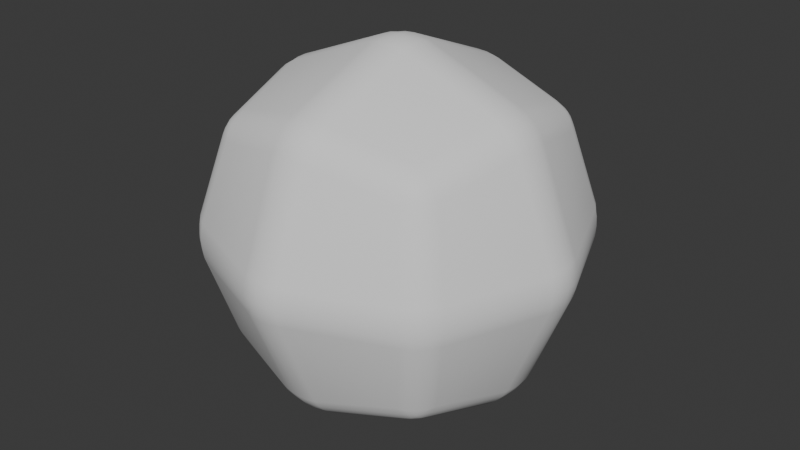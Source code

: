 # Source: Point.blend  (saved by Blender 4.0.36; exported with 4.5.12 LTS)
import bpy
from mathutils import Matrix  # noqa: F401  (used for matrix-valued properties, if any)

bpy.ops.wm.read_factory_settings(use_empty=True)
scene = bpy.context.scene
scene.name = 'Scene'

# ---- collections
col_collection = bpy.data.collections.new('Collection'); scene.collection.children.link(col_collection)

# ---- world
world_world = bpy.data.worlds.new('World'); scene.world = world_world
world_world.use_nodes = True; world_world.node_tree.nodes.clear()
_N = world_world.node_tree.nodes; _L = world_world.node_tree.links
n0 = _N.new('ShaderNodeOutputWorld'); n0.name = 'World Output'; n0.location = (300, 300)
n1 = _N.new('ShaderNodeBackground'); n1.name = 'Background'; n1.location = (10, 300)
n1.inputs[0].default_value = (0.05088, 0.05088, 0.05088, 1.0)
_L.new(n1.outputs[0], n0.inputs[0])
n0.is_active_output = True
world_world.color = (0.05088, 0.05088, 0.05088)
world_world.use_sun_shadow = False
world_world.sun_shadow_jitter_overblur = 0.0

# ---- meshes
me_cube_001 = bpy.data.meshes.new('Cube.001')
me_cube_001.from_pydata([(-0.4981, -0.6233, -0.4981), (-0.6233, -0.4981, -0.4981), (-0.4981, -0.4981, -0.6233), (-0.5364, -0.6042, -0.5024), (-0.5737, -0.5737, -0.5039), (-0.5024, -0.6042, -0.5364), (-0.5356, -0.5849, -0.5356), (-0.5648, -0.5648, -0.5344), (-0.5552, -0.5552, -0.5552), (-0.6042, -0.5024, -0.5364), (-0.5737, -0.5039, -0.5737), (-0.6042, -0.5364, -0.5024), (-0.5849, -0.5356, -0.5356), (-0.5648, -0.5344, -0.5648), (-0.5024, -0.5364, -0.6042), (-0.5039, -0.5737, -0.5737), (-0.5364, -0.5024, -0.6042), (-0.5356, -0.5356, -0.5849), (-0.5344, -0.5648, -0.5648), (-0.4981, -0.6233, 0.4981), (-0.4981, -0.4981, 0.6233), (-0.6233, -0.4981, 0.4981), (-0.5024, -0.6042, 0.5364), (-0.5039, -0.5737, 0.5737), (-0.5364, -0.6042, 0.5024), (-0.5356, -0.5849, 0.5356), (-0.5344, -0.5648, 0.5648), (-0.5552, -0.5552, 0.5552), (-0.5364, -0.5024, 0.6042), (-0.5737, -0.5039, 0.5737), (-0.5024, -0.5364, 0.6042), (-0.5356, -0.5356, 0.5849), (-0.5648, -0.5344, 0.5648), (-0.6042, -0.5364, 0.5024), (-0.5737, -0.5737, 0.5039), (-0.6042, -0.5024, 0.5364), (-0.5849, -0.5356, 0.5356), (-0.5648, -0.5648, 0.5344), (-0.7241, -0.09595, 0.5925), (-0.5925, -0.09595, 0.7241), (-0.5925, 0.09595, 0.7241), (-0.7241, 0.09595, 0.5925), (-0.7015, -0.09936, 0.6303), (-0.6685, -0.1006, 0.6685), (-0.732, -0.05193, 0.5958), (-0.7049, -0.04951, 0.637), (-0.6748, -0.05028, 0.6748), (-0.6779, 6.279e-07, 0.6779), (-0.5958, -0.05193, 0.7321), (-0.597, 6.205e-07, 0.7349), (-0.6303, -0.09936, 0.7015), (-0.637, -0.04951, 0.7049), (-0.6394, 6.24e-07, 0.7084), (-0.6303, 0.09936, 0.7015), (-0.6685, 0.1006, 0.6685), (-0.5958, 0.05193, 0.7321), (-0.637, 0.04951, 0.7049), (-0.6748, 0.05028, 0.6748), (-0.732, 0.05193, 0.5958), (-0.7349, 6.279e-07, 0.597), (-0.7015, 0.09936, 0.6303), (-0.7049, 0.04951, 0.637), (-0.7084, 6.277e-07, 0.6394), (-0.7241, -0.5925, -0.09595), (-0.5925, -0.7241, -0.09595), (-0.5925, -0.7241, 0.09595), (-0.7241, -0.5925, 0.09595), (-0.7015, -0.6303, -0.09936), (-0.6685, -0.6685, -0.1006), (-0.732, -0.5958, -0.05193), (-0.7049, -0.637, -0.04951), (-0.6748, -0.6748, -0.05028), (-0.6779, -0.6779, -1.709e-07), (-0.5958, -0.7321, -0.05193), (-0.597, -0.7349, -1.743e-07), (-0.6303, -0.7015, -0.09936), (-0.637, -0.7049, -0.04951), (-0.6394, -0.7084, -1.732e-07), (-0.6303, -0.7015, 0.09936), (-0.6685, -0.6685, 0.1006), (-0.5958, -0.7321, 0.05193), (-0.637, -0.7049, 0.04951), (-0.6748, -0.6748, 0.05028), (-0.732, -0.5958, 0.05193), (-0.7349, -0.597, -1.668e-07), (-0.7015, -0.6303, 0.09936), (-0.7049, -0.637, 0.04951), (-0.7084, -0.6394, -1.686e-07), (-0.9226, 0.0934, -0.09339), (-0.9226, -0.09339, -0.09339), (-0.9226, -0.09339, 0.09339), (-0.9226, 0.0934, 0.09339), (-0.9328, 0.05055, -0.09759), (-0.9363, 6.279e-07, -0.09906), (-0.9328, 0.09759, -0.05055), (-0.9424, 0.04859, -0.04859), (-0.9477, 6.277e-07, -0.04953), (-0.9534, 6.259e-07, -1.636e-07), (-0.9328, -0.09759, -0.05055), (-0.9363, -0.09906, -1.668e-07), (-0.9328, -0.05054, -0.09759), (-0.9424, -0.04859, -0.04859), (-0.9477, -0.04953, -1.639e-07), (-0.9328, -0.05054, 0.09759), (-0.9363, 6.279e-07, 0.09906), (-0.9328, -0.09759, 0.05054), (-0.9424, -0.04859, 0.04859), (-0.9477, 6.277e-07, 0.04953), (-0.9328, 0.09759, 0.05054), (-0.9363, 0.09906, -1.743e-07), (-0.9328, 0.05055, 0.09759), (-0.9424, 0.04859, 0.04859), (-0.9477, 0.04953, -1.676e-07), (-0.7241, -0.09595, -0.5925), (-0.7241, 0.09595, -0.5925), (-0.5925, 0.09595, -0.7241), (-0.5925, -0.09595, -0.7241), (-0.732, -0.05193, -0.5958), (-0.7349, 6.279e-07, -0.597), (-0.7015, -0.09936, -0.6303), (-0.7049, -0.04951, -0.637), (-0.7084, 6.286e-07, -0.6394), (-0.6779, 6.279e-07, -0.6779), (-0.7015, 0.09936, -0.6303), (-0.6685, 0.1006, -0.6685), (-0.732, 0.05193, -0.5958), (-0.7049, 0.04951, -0.637), (-0.6748, 0.05028, -0.6748), (-0.5958, 0.05193, -0.7321), (-0.597, 6.205e-07, -0.7349), (-0.6303, 0.09936, -0.7015), (-0.637, 0.04951, -0.7049), (-0.6394, 6.249e-07, -0.7084), (-0.6303, -0.09936, -0.7015), (-0.6685, -0.1006, -0.6685), (-0.5958, -0.05193, -0.7321), (-0.637, -0.04951, -0.7049), (-0.6748, -0.05028, -0.6748), (-0.6233, 0.4981, -0.4981), (-0.4981, 0.6233, -0.4981), (-0.4981, 0.4981, -0.6233), (-0.6042, 0.5364, -0.5024), (-0.5737, 0.5737, -0.5039), (-0.6042, 0.5024, -0.5364), (-0.5849, 0.5356, -0.5356), (-0.5648, 0.5648, -0.5344), (-0.5552, 0.5552, -0.5552), (-0.5024, 0.6042, -0.5364), (-0.5039, 0.5737, -0.5737), (-0.5364, 0.6042, -0.5024), (-0.5356, 0.5849, -0.5356), (-0.5344, 0.5648, -0.5648), (-0.5364, 0.5024, -0.6042), (-0.5737, 0.5039, -0.5737), (-0.5024, 0.5364, -0.6042), (-0.5356, 0.5356, -0.5849), (-0.5648, 0.5344, -0.5648), (-0.6233, 0.4981, 0.4981), (-0.4981, 0.4981, 0.6233), (-0.4981, 0.6233, 0.4981), (-0.6042, 0.5024, 0.5364), (-0.5737, 0.5039, 0.5737), (-0.6042, 0.5364, 0.5024), (-0.5849, 0.5356, 0.5356), (-0.5648, 0.5344, 0.5648), (-0.5552, 0.5552, 0.5552), (-0.5024, 0.5364, 0.6042), (-0.5039, 0.5737, 0.5737), (-0.5364, 0.5024, 0.6042), (-0.5356, 0.5356, 0.5849), (-0.5344, 0.5648, 0.5648), (-0.5364, 0.6042, 0.5024), (-0.5737, 0.5737, 0.5039), (-0.5024, 0.6042, 0.5364), (-0.5356, 0.5849, 0.5356), (-0.5648, 0.5648, 0.5344), (-0.5925, 0.7241, 0.09595), (-0.5925, 0.7241, -0.09595), (-0.7241, 0.5925, -0.09595), (-0.7241, 0.5925, 0.09595), (-0.5958, 0.7321, 0.05193), (-0.597, 0.7349, -1.743e-07), (-0.6303, 0.7015, 0.09936), (-0.637, 0.7049, 0.04951), (-0.6394, 0.7084, -1.686e-07), (-0.6779, 0.6779, -1.661e-07), (-0.6303, 0.7015, -0.09936), (-0.6685, 0.6685, -0.1006), (-0.5958, 0.7321, -0.05193), (-0.637, 0.7049, -0.04951), (-0.6748, 0.6748, -0.05028), (-0.732, 0.5958, -0.05193), (-0.7349, 0.597, -1.743e-07), (-0.7015, 0.6303, -0.09936), (-0.7049, 0.637, -0.04951), (-0.7084, 0.6394, -1.686e-07), (-0.7015, 0.6303, 0.09936), (-0.6685, 0.6685, 0.1006), (-0.732, 0.5958, 0.05193), (-0.7049, 0.637, 0.04951), (-0.6748, 0.6748, 0.05028), (-0.0934, 0.0934, -0.9226), (0.09339, 0.0934, -0.9226), (0.09339, -0.09339, -0.9226), (-0.0934, -0.09339, -0.9226), (-0.05055, 0.09759, -0.9328), (-3.301e-07, 0.09906, -0.9363), (-0.09759, 0.05055, -0.9328), (-0.04859, 0.04859, -0.9424), (-3.288e-07, 0.04953, -0.9477), (-3.28e-07, 6.255e-07, -0.9534), (0.09759, 0.05055, -0.9328), (0.09906, 6.279e-07, -0.9363), (0.05054, 0.09759, -0.9328), (0.04859, 0.04859, -0.9424), (0.04953, 6.268e-07, -0.9477), (0.05054, -0.09759, -0.9328), (-3.375e-07, -0.09906, -0.9363), (0.09759, -0.05054, -0.9328), (0.04859, -0.04859, -0.9424), (-3.325e-07, -0.04953, -0.9477), (-0.09759, -0.05054, -0.9328), (-0.09906, 6.279e-07, -0.9363), (-0.05055, -0.09759, -0.9328), (-0.04859, -0.04859, -0.9424), (-0.04953, 6.268e-07, -0.9477), (0.9226, -0.09339, 0.09339), (0.9226, -0.09339, -0.09339), (0.9226, 0.0934, -0.09339), (0.9226, 0.0934, 0.09339), (0.9328, -0.09759, 0.05054), (0.9363, -0.09906, -1.743e-07), (0.9328, -0.05054, 0.09759), (0.9424, -0.04859, 0.04859), (0.9477, -0.04953, -1.704e-07), (0.9534, 6.241e-07, -1.682e-07), (0.9328, -0.05054, -0.09759), (0.9363, 6.279e-07, -0.09906), (0.9328, -0.09759, -0.05055), (0.9424, -0.04859, -0.04859), (0.9477, 6.258e-07, -0.04953), (0.9328, 0.09759, -0.05055), (0.9363, 0.09906, -1.668e-07), (0.9328, 0.05055, -0.09759), (0.9424, 0.04859, -0.04859), (0.9477, 0.04953, -1.676e-07), (0.9328, 0.05055, 0.09759), (0.9363, 6.279e-07, 0.09906), (0.9328, 0.09759, 0.05054), (0.9424, 0.04859, 0.04859), (0.9477, 6.249e-07, 0.04953), (0.4981, -0.4981, -0.6233), (0.6233, -0.4981, -0.4981), (0.4981, -0.6233, -0.4981), (0.5364, -0.5024, -0.6042), (0.5737, -0.5039, -0.5737), (0.5024, -0.5364, -0.6042), (0.5356, -0.5356, -0.5849), (0.5648, -0.5344, -0.5648), (0.5552, -0.5552, -0.5552), (0.6042, -0.5364, -0.5024), (0.5737, -0.5737, -0.5039), (0.6042, -0.5024, -0.5364), (0.5849, -0.5356, -0.5356), (0.5648, -0.5648, -0.5344), (0.5024, -0.6042, -0.5364), (0.5039, -0.5737, -0.5737), (0.5364, -0.6042, -0.5024), (0.5356, -0.5849, -0.5356), (0.5344, -0.5648, -0.5648), (0.7241, -0.5925, 0.09595), (0.5925, -0.7241, 0.09595), (0.5925, -0.7241, -0.09595), (0.7241, -0.5925, -0.09595), (0.7015, -0.6303, 0.09936), (0.6685, -0.6685, 0.1006), (0.732, -0.5958, 0.05193), (0.7049, -0.637, 0.04951), (0.6748, -0.6748, 0.05028), (0.6779, -0.6779, -1.661e-07), (0.5958, -0.7321, 0.05193), (0.597, -0.7349, -1.668e-07), (0.6303, -0.7015, 0.09936), (0.637, -0.7049, 0.04951), (0.6394, -0.7084, -1.648e-07), (0.6303, -0.7015, -0.09936), (0.6685, -0.6685, -0.1006), (0.5958, -0.7321, -0.05193), (0.637, -0.7049, -0.04951), (0.6748, -0.6748, -0.05028), (0.732, -0.5958, -0.05193), (0.7349, -0.597, -1.743e-07), (0.7015, -0.6303, -0.09936), (0.7049, -0.637, -0.04951), (0.7084, -0.6394, -1.695e-07), (0.09595, -0.7241, -0.5925), (-0.09595, -0.7241, -0.5925), (-0.09595, -0.5925, -0.7241), (0.09595, -0.5925, -0.7241), (0.05193, -0.7321, -0.5958), (-3.301e-07, -0.7349, -0.597), (0.09936, -0.7015, -0.6303), (0.04951, -0.7049, -0.637), (-3.269e-07, -0.7084, -0.6394), (-3.231e-07, -0.6779, -0.6779), (-0.09936, -0.7015, -0.6303), (-0.1006, -0.6685, -0.6685), (-0.05193, -0.7321, -0.5958), (-0.04951, -0.7049, -0.637), (-0.05028, -0.6748, -0.6748), (-0.05193, -0.5958, -0.7321), (-3.226e-07, -0.597, -0.7349), (-0.09936, -0.6303, -0.7015), (-0.04951, -0.637, -0.7049), (-3.241e-07, -0.6394, -0.7084), (0.09936, -0.6303, -0.7015), (0.1006, -0.6685, -0.6685), (0.05193, -0.5958, -0.7321), (0.04951, -0.637, -0.7049), (0.05028, -0.6748, -0.6748), (0.09339, 0.0934, 0.9226), (-0.0934, 0.0934, 0.9226), (-0.0934, -0.09339, 0.9226), (0.09339, -0.09339, 0.9226), (0.05054, 0.09759, 0.9328), (-3.152e-07, 0.09906, 0.9363), (0.09759, 0.05055, 0.9328), (0.04859, 0.04859, 0.9424), (-3.166e-07, 0.04953, 0.9477), (-3.19e-07, 6.249e-07, 0.9534), (-0.09759, 0.05055, 0.9328), (-0.09906, 6.279e-07, 0.9363), (-0.05055, 0.09759, 0.9328), (-0.04859, 0.04859, 0.9424), (-0.04953, 6.249e-07, 0.9477), (-0.05055, -0.09759, 0.9328), (-3.301e-07, -0.09906, 0.9363), (-0.09759, -0.05054, 0.9328), (-0.04859, -0.04859, 0.9424), (-3.241e-07, -0.04953, 0.9477), (0.09759, -0.05054, 0.9328), (0.09906, 6.279e-07, 0.9363), (0.05054, -0.09759, 0.9328), (0.04859, -0.04859, 0.9424), (0.04953, 6.258e-07, 0.9477), (-0.0934, -0.9226, 0.09339), (-0.0934, -0.9226, -0.0934), (0.09339, -0.9226, -0.0934), (0.09339, -0.9226, 0.09339), (-0.09759, -0.9328, 0.05054), (-0.09906, -0.9363, -1.743e-07), (-0.05055, -0.9328, 0.09759), (-0.04859, -0.9424, 0.04859), (-0.04953, -0.9477, -1.714e-07), (-3.311e-07, -0.9534, -1.707e-07), (-0.05055, -0.9328, -0.09759), (-3.226e-07, -0.9363, -0.09906), (-0.09759, -0.9328, -0.05055), (-0.04859, -0.9424, -0.04859), (-3.288e-07, -0.9477, -0.04953), (0.09759, -0.9328, -0.05055), (0.09906, -0.9363, -1.743e-07), (0.05054, -0.9328, -0.09759), (0.04859, -0.9424, -0.04859), (0.04953, -0.9477, -1.714e-07), (0.05054, -0.9328, 0.09759), (-3.375e-07, -0.9363, 0.09906), (0.09759, -0.9328, 0.05054), (0.04859, -0.9424, 0.04859), (-3.362e-07, -0.9477, 0.04953), (-0.09595, -0.5925, 0.7241), (-0.09595, -0.7241, 0.5925), (0.09595, -0.7241, 0.5925), (0.09595, -0.5925, 0.7241), (-0.09936, -0.6303, 0.7015), (-0.1006, -0.6685, 0.6685), (-0.05193, -0.5958, 0.7321), (-0.04951, -0.637, 0.7049), (-0.05028, -0.6748, 0.6748), (-3.192e-07, -0.6779, 0.6779), (-0.05193, -0.7321, 0.5958), (-3.301e-07, -0.7349, 0.597), (-0.09936, -0.7015, 0.6303), (-0.04951, -0.7049, 0.637), (-3.241e-07, -0.7084, 0.6394), (0.09936, -0.7015, 0.6303), (0.1006, -0.6685, 0.6685), (0.05193, -0.7321, 0.5958), (0.04951, -0.7049, 0.637), (0.05028, -0.6748, 0.6748), (0.05193, -0.5958, 0.7321), (-3.301e-07, -0.597, 0.7349), (0.09936, -0.6303, 0.7015), (0.04951, -0.637, 0.7049), (-3.25e-07, -0.6394, 0.7084), (0.4981, -0.6233, 0.4981), (0.6233, -0.4981, 0.4981), (0.4981, -0.4981, 0.6233), (0.5364, -0.6042, 0.5024), (0.5737, -0.5737, 0.5039), (0.5024, -0.6042, 0.5364), (0.5356, -0.5849, 0.5356), (0.5648, -0.5648, 0.5344), (0.5552, -0.5552, 0.5552), (0.6042, -0.5024, 0.5364), (0.5737, -0.5039, 0.5737), (0.6042, -0.5364, 0.5024), (0.5849, -0.5356, 0.5356), (0.5648, -0.5344, 0.5648), (0.5024, -0.5364, 0.6042), (0.5039, -0.5737, 0.5737), (0.5364, -0.5024, 0.6042), (0.5356, -0.5356, 0.5849), (0.5344, -0.5648, 0.5648), (0.5925, 0.09595, 0.7241), (0.5925, -0.09595, 0.7241), (0.7241, -0.09595, 0.5925), (0.7241, 0.09595, 0.5925), (0.5958, 0.05193, 0.7321), (0.597, 6.279e-07, 0.7349), (0.6303, 0.09936, 0.7015), (0.637, 0.04951, 0.7049), (0.6394, 6.296e-07, 0.7084), (0.6779, 6.313e-07, 0.6779), (0.6303, -0.09936, 0.7015), (0.6685, -0.1006, 0.6685), (0.5958, -0.05193, 0.7321), (0.637, -0.04951, 0.7049), (0.6748, -0.05028, 0.6748), (0.732, -0.05193, 0.5958), (0.7349, 6.279e-07, 0.597), (0.7015, -0.09936, 0.6303), (0.7049, -0.04951, 0.637), (0.7084, 6.286e-07, 0.6394), (0.7015, 0.09936, 0.6303), (0.6685, 0.1006, 0.6685), (0.732, 0.05193, 0.5958), (0.7049, 0.04951, 0.637), (0.6748, 0.05028, 0.6748), (0.09595, 0.7241, -0.5925), (0.09595, 0.5925, -0.7241), (-0.09595, 0.5925, -0.7241), (-0.09595, 0.7241, -0.5925), (0.09936, 0.7015, -0.6303), (0.1006, 0.6685, -0.6685), (0.05193, 0.7321, -0.5958), (0.04951, 0.7049, -0.637), (0.05028, 0.6748, -0.6748), (-3.25e-07, 0.6779, -0.6779), (0.05193, 0.5958, -0.7321), (-3.301e-07, 0.597, -0.7349), (0.09936, 0.6303, -0.7015), (0.04951, 0.637, -0.7049), (-3.26e-07, 0.6394, -0.7084), (-0.09936, 0.6303, -0.7015), (-0.1006, 0.6685, -0.6685), (-0.05193, 0.5958, -0.7321), (-0.04951, 0.637, -0.7049), (-0.05028, 0.6748, -0.6748), (-0.05193, 0.7321, -0.5958), (-3.226e-07, 0.7349, -0.597), (-0.09936, 0.7015, -0.6303), (-0.04951, 0.7049, -0.637), (-3.222e-07, 0.7084, -0.6394), (0.4981, 0.6233, -0.4981), (0.6233, 0.4981, -0.4981), (0.4981, 0.4981, -0.6233), (0.5364, 0.6042, -0.5024), (0.5737, 0.5737, -0.5039), (0.5024, 0.6042, -0.5364), (0.5356, 0.5849, -0.5356), (0.5648, 0.5648, -0.5344), (0.5552, 0.5552, -0.5552), (0.6042, 0.5024, -0.5364), (0.5737, 0.5039, -0.5737), (0.6042, 0.5364, -0.5024), (0.5849, 0.5356, -0.5356), (0.5648, 0.5344, -0.5648), (0.5024, 0.5364, -0.6042), (0.5039, 0.5737, -0.5737), (0.5364, 0.5024, -0.6042), (0.5356, 0.5356, -0.5849), (0.5344, 0.5648, -0.5648), (0.7241, 0.09595, -0.5925), (0.7241, -0.09595, -0.5925), (0.5925, -0.09595, -0.7241), (0.5925, 0.09595, -0.7241), (0.732, 0.05193, -0.5958), (0.7349, 6.354e-07, -0.597), (0.7015, 0.09936, -0.6303), (0.7049, 0.04951, -0.637), (0.7084, 6.342e-07, -0.6394), (0.6779, 6.314e-07, -0.6779), (0.7015, -0.09936, -0.6303), (0.6685, -0.1006, -0.6685), (0.732, -0.05193, -0.5958), (0.7049, -0.04951, -0.637), (0.6748, -0.05028, -0.6748), (0.5958, -0.05193, -0.7321), (0.597, 6.279e-07, -0.7349), (0.6303, -0.09936, -0.7015), (0.637, -0.04951, -0.7049), (0.6394, 6.296e-07, -0.7084), (0.6303, 0.09936, -0.7015), (0.6685, 0.1006, -0.6685), (0.5958, 0.05193, -0.7321), (0.637, 0.04951, -0.7049), (0.6748, 0.05028, -0.6748), (0.09339, 0.9226, -0.0934), (-0.0934, 0.9226, -0.0934), (-0.0934, 0.9226, 0.09339), (0.09339, 0.9226, 0.09339), (0.05054, 0.9328, -0.09759), (-3.226e-07, 0.9363, -0.09906), (0.09759, 0.9328, -0.05055), (0.04859, 0.9424, -0.04859), (-3.278e-07, 0.9477, -0.04953), (-3.303e-07, 0.9534, -1.708e-07), (-0.09759, 0.9328, -0.05055), (-0.09906, 0.9363, -1.743e-07), (-0.05055, 0.9328, -0.09759), (-0.04859, 0.9424, -0.04859), (-0.04953, 0.9477, -1.732e-07), (-0.05055, 0.9328, 0.09759), (-3.301e-07, 0.9363, 0.09906), (-0.09759, 0.9328, 0.05054), (-0.04859, 0.9424, 0.04859), (-3.306e-07, 0.9477, 0.04953), (0.09759, 0.9328, 0.05054), (0.09906, 0.9363, -1.668e-07), (0.05054, 0.9328, 0.09759), (0.04859, 0.9424, 0.04859), (0.04953, 0.9477, -1.686e-07), (0.4981, 0.4981, 0.6233), (0.6233, 0.4981, 0.4981), (0.4981, 0.6233, 0.4981), (0.5364, 0.5024, 0.6042), (0.5737, 0.5039, 0.5737), (0.5024, 0.5364, 0.6042), (0.5356, 0.5356, 0.5849), (0.5648, 0.5344, 0.5648), (0.5552, 0.5552, 0.5552), (0.6042, 0.5364, 0.5024), (0.5737, 0.5737, 0.5039), (0.6042, 0.5024, 0.5364), (0.5849, 0.5356, 0.5356), (0.5648, 0.5648, 0.5344), (0.5024, 0.6042, 0.5364), (0.5039, 0.5737, 0.5737), (0.5364, 0.6042, 0.5024), (0.5356, 0.5849, 0.5356), (0.5344, 0.5648, 0.5648), (0.7241, 0.5925, 0.09595), (0.7241, 0.5925, -0.09595), (0.5925, 0.7241, -0.09595), (0.5925, 0.7241, 0.09595), (0.732, 0.5958, 0.05193), (0.7349, 0.597, -1.668e-07), (0.7015, 0.6303, 0.09936), (0.7049, 0.637, 0.04951), (0.7084, 0.6394, -1.667e-07), (0.6779, 0.6779, -1.705e-07), (0.7015, 0.6303, -0.09936), (0.6685, 0.6685, -0.1006), (0.732, 0.5958, -0.05193), (0.7049, 0.637, -0.04951), (0.6748, 0.6748, -0.05028), (0.5958, 0.7321, -0.05193), (0.597, 0.7349, -1.817e-07), (0.6303, 0.7015, -0.09936), (0.637, 0.7049, -0.04951), (0.6394, 0.7084, -1.732e-07), (0.6303, 0.7015, 0.09936), (0.6685, 0.6685, 0.1006), (0.5958, 0.7321, 0.05193), (0.637, 0.7049, 0.04951), (0.6748, 0.6748, 0.05028), (0.09595, 0.5925, 0.7241), (0.09595, 0.7241, 0.5925), (-0.09595, 0.7241, 0.5925), (-0.09595, 0.5925, 0.7241), (0.09936, 0.6303, 0.7015), (0.1006, 0.6685, 0.6685), (0.05193, 0.5958, 0.7321), (0.04951, 0.637, 0.7049), (0.05028, 0.6748, 0.6748), (-3.306e-07, 0.6779, 0.6779), (0.05193, 0.7321, 0.5958), (-3.226e-07, 0.7349, 0.597), (0.09936, 0.7015, 0.6303), (0.04951, 0.7049, 0.637), (-3.297e-07, 0.7084, 0.6394), (-0.09936, 0.7015, 0.6303), (-0.1006, 0.6685, 0.6685), (-0.05193, 0.7321, 0.5958), (-0.04951, 0.7049, 0.637), (-0.05028, 0.6748, 0.6748), (-0.05193, 0.5958, 0.7321), (-3.226e-07, 0.597, 0.7349), (-0.09936, 0.6303, 0.7015), (-0.04951, 0.637, 0.7049), (-3.288e-07, 0.6394, 0.7084)], [], [(346, 64, 0, 296), (90, 66, 21, 38), (204, 297, 2, 116), (321, 580, 158, 40), (345, 371, 19, 65), (322, 39, 20, 370), (509, 442, 139, 177), (201, 115, 140, 441), (510, 176, 159, 579), (91, 41, 157, 179), (203, 485, 251, 298), (88, 178, 138, 114), (202, 440, 466, 486), (228, 483, 465, 553), (348, 271, 395, 372), (508, 554, 464, 439), (320, 414, 533, 577), (229, 552, 534, 417), (226, 416, 396, 270), (511, 578, 535, 555), (347, 295, 253, 272), (323, 373, 397, 415), (227, 273, 252, 484), (0, 3, 6, 5), (3, 4, 7, 6), (5, 6, 18, 15), (6, 7, 8, 18), (1, 9, 12, 11), (9, 10, 13, 12), (11, 12, 7, 4), (12, 13, 8, 7), (2, 14, 17, 16), (14, 15, 18, 17), (16, 17, 13, 10), (17, 18, 8, 13), (19, 22, 25, 24), (22, 23, 26, 25), (24, 25, 37, 34), (25, 26, 27, 37), (20, 28, 31, 30), (28, 29, 32, 31), (30, 31, 26, 23), (31, 32, 27, 26), (21, 33, 36, 35), (33, 34, 37, 36), (35, 36, 32, 29), (36, 37, 27, 32), (38, 42, 45, 44), (42, 43, 46, 45), (44, 45, 62, 59), (45, 46, 47, 62), (39, 48, 51, 50), (48, 49, 52, 51), (50, 51, 46, 43), (51, 52, 47, 46), (40, 53, 56, 55), (53, 54, 57, 56), (55, 56, 52, 49), (56, 57, 47, 52), (41, 58, 61, 60), (58, 59, 62, 61), (60, 61, 57, 54), (61, 62, 47, 57), (63, 67, 70, 69), (67, 68, 71, 70), (69, 70, 87, 84), (70, 71, 72, 87), (64, 73, 76, 75), (73, 74, 77, 76), (75, 76, 71, 68), (76, 77, 72, 71), (65, 78, 81, 80), (78, 79, 82, 81), (80, 81, 77, 74), (81, 82, 72, 77), (66, 83, 86, 85), (83, 84, 87, 86), (85, 86, 82, 79), (86, 87, 72, 82), (88, 92, 95, 94), (92, 93, 96, 95), (94, 95, 112, 109), (95, 96, 97, 112), (89, 98, 101, 100), (98, 99, 102, 101), (100, 101, 96, 93), (101, 102, 97, 96), (90, 103, 106, 105), (103, 104, 107, 106), (105, 106, 102, 99), (106, 107, 97, 102), (91, 108, 111, 110), (108, 109, 112, 111), (110, 111, 107, 104), (111, 112, 97, 107), (113, 117, 120, 119), (117, 118, 121, 120), (119, 120, 137, 134), (120, 121, 122, 137), (114, 123, 126, 125), (123, 124, 127, 126), (125, 126, 121, 118), (126, 127, 122, 121), (115, 128, 131, 130), (128, 129, 132, 131), (130, 131, 127, 124), (131, 132, 122, 127), (116, 133, 136, 135), (133, 134, 137, 136), (135, 136, 132, 129), (136, 137, 122, 132), (138, 141, 144, 143), (141, 142, 145, 144), (143, 144, 156, 153), (144, 145, 146, 156), (139, 147, 150, 149), (147, 148, 151, 150), (149, 150, 145, 142), (150, 151, 146, 145), (140, 152, 155, 154), (152, 153, 156, 155), (154, 155, 151, 148), (155, 156, 146, 151), (157, 160, 163, 162), (160, 161, 164, 163), (162, 163, 175, 172), (163, 164, 165, 175), (158, 166, 169, 168), (166, 167, 170, 169), (168, 169, 164, 161), (169, 170, 165, 164), (159, 171, 174, 173), (171, 172, 175, 174), (173, 174, 170, 167), (174, 175, 165, 170), (176, 180, 183, 182), (180, 181, 184, 183), (182, 183, 200, 197), (183, 184, 185, 200), (177, 186, 189, 188), (186, 187, 190, 189), (188, 189, 184, 181), (189, 190, 185, 184), (178, 191, 194, 193), (191, 192, 195, 194), (193, 194, 190, 187), (194, 195, 185, 190), (179, 196, 199, 198), (196, 197, 200, 199), (198, 199, 195, 192), (199, 200, 185, 195), (201, 205, 208, 207), (205, 206, 209, 208), (207, 208, 225, 222), (208, 209, 210, 225), (202, 211, 214, 213), (211, 212, 215, 214), (213, 214, 209, 206), (214, 215, 210, 209), (203, 216, 219, 218), (216, 217, 220, 219), (218, 219, 215, 212), (219, 220, 210, 215), (204, 221, 224, 223), (221, 222, 225, 224), (223, 224, 220, 217), (224, 225, 210, 220), (226, 230, 233, 232), (230, 231, 234, 233), (232, 233, 250, 247), (233, 234, 235, 250), (227, 236, 239, 238), (236, 237, 240, 239), (238, 239, 234, 231), (239, 240, 235, 234), (228, 241, 244, 243), (241, 242, 245, 244), (243, 244, 240, 237), (244, 245, 235, 240), (229, 246, 249, 248), (246, 247, 250, 249), (248, 249, 245, 242), (249, 250, 235, 245), (251, 254, 257, 256), (254, 255, 258, 257), (256, 257, 269, 266), (257, 258, 259, 269), (252, 260, 263, 262), (260, 261, 264, 263), (262, 263, 258, 255), (263, 264, 259, 258), (253, 265, 268, 267), (265, 266, 269, 268), (267, 268, 264, 261), (268, 269, 259, 264), (270, 274, 277, 276), (274, 275, 278, 277), (276, 277, 294, 291), (277, 278, 279, 294), (271, 280, 283, 282), (280, 281, 284, 283), (282, 283, 278, 275), (283, 284, 279, 278), (272, 285, 288, 287), (285, 286, 289, 288), (287, 288, 284, 281), (288, 289, 279, 284), (273, 290, 293, 292), (290, 291, 294, 293), (292, 293, 289, 286), (293, 294, 279, 289), (295, 299, 302, 301), (299, 300, 303, 302), (301, 302, 319, 316), (302, 303, 304, 319), (296, 305, 308, 307), (305, 306, 309, 308), (307, 308, 303, 300), (308, 309, 304, 303), (297, 310, 313, 312), (310, 311, 314, 313), (312, 313, 309, 306), (313, 314, 304, 309), (298, 315, 318, 317), (315, 316, 319, 318), (317, 318, 314, 311), (318, 319, 304, 314), (320, 324, 327, 326), (324, 325, 328, 327), (326, 327, 344, 341), (327, 328, 329, 344), (321, 330, 333, 332), (330, 331, 334, 333), (332, 333, 328, 325), (333, 334, 329, 328), (322, 335, 338, 337), (335, 336, 339, 338), (337, 338, 334, 331), (338, 339, 329, 334), (323, 340, 343, 342), (340, 341, 344, 343), (342, 343, 339, 336), (343, 344, 329, 339), (345, 349, 352, 351), (349, 350, 353, 352), (351, 352, 369, 366), (352, 353, 354, 369), (346, 355, 358, 357), (355, 356, 359, 358), (357, 358, 353, 350), (358, 359, 354, 353), (347, 360, 363, 362), (360, 361, 364, 363), (362, 363, 359, 356), (363, 364, 354, 359), (348, 365, 368, 367), (365, 366, 369, 368), (367, 368, 364, 361), (368, 369, 354, 364), (370, 374, 377, 376), (374, 375, 378, 377), (376, 377, 394, 391), (377, 378, 379, 394), (371, 380, 383, 382), (380, 381, 384, 383), (382, 383, 378, 375), (383, 384, 379, 378), (372, 385, 388, 387), (385, 386, 389, 388), (387, 388, 384, 381), (388, 389, 379, 384), (373, 390, 393, 392), (390, 391, 394, 393), (392, 393, 389, 386), (393, 394, 379, 389), (395, 398, 401, 400), (398, 399, 402, 401), (400, 401, 413, 410), (401, 402, 403, 413), (396, 404, 407, 406), (404, 405, 408, 407), (406, 407, 402, 399), (407, 408, 403, 402), (397, 409, 412, 411), (409, 410, 413, 412), (411, 412, 408, 405), (412, 413, 403, 408), (414, 418, 421, 420), (418, 419, 422, 421), (420, 421, 438, 435), (421, 422, 423, 438), (415, 424, 427, 426), (424, 425, 428, 427), (426, 427, 422, 419), (427, 428, 423, 422), (416, 429, 432, 431), (429, 430, 433, 432), (431, 432, 428, 425), (432, 433, 423, 428), (417, 434, 437, 436), (434, 435, 438, 437), (436, 437, 433, 430), (437, 438, 423, 433), (439, 443, 446, 445), (443, 444, 447, 446), (445, 446, 463, 460), (446, 447, 448, 463), (440, 449, 452, 451), (449, 450, 453, 452), (451, 452, 447, 444), (452, 453, 448, 447), (441, 454, 457, 456), (454, 455, 458, 457), (456, 457, 453, 450), (457, 458, 448, 453), (442, 459, 462, 461), (459, 460, 463, 462), (461, 462, 458, 455), (462, 463, 448, 458), (464, 467, 470, 469), (467, 468, 471, 470), (469, 470, 482, 479), (470, 471, 472, 482), (465, 473, 476, 475), (473, 474, 477, 476), (475, 476, 471, 468), (476, 477, 472, 471), (466, 478, 481, 480), (478, 479, 482, 481), (480, 481, 477, 474), (481, 482, 472, 477), (483, 487, 490, 489), (487, 488, 491, 490), (489, 490, 507, 504), (490, 491, 492, 507), (484, 493, 496, 495), (493, 494, 497, 496), (495, 496, 491, 488), (496, 497, 492, 491), (485, 498, 501, 500), (498, 499, 502, 501), (500, 501, 497, 494), (501, 502, 492, 497), (486, 503, 506, 505), (503, 504, 507, 506), (505, 506, 502, 499), (506, 507, 492, 502), (508, 512, 515, 514), (512, 513, 516, 515), (514, 515, 532, 529), (515, 516, 517, 532), (509, 518, 521, 520), (518, 519, 522, 521), (520, 521, 516, 513), (521, 522, 517, 516), (510, 523, 526, 525), (523, 524, 527, 526), (525, 526, 522, 519), (526, 527, 517, 522), (511, 528, 531, 530), (528, 529, 532, 531), (530, 531, 527, 524), (531, 532, 517, 527), (533, 536, 539, 538), (536, 537, 540, 539), (538, 539, 551, 548), (539, 540, 541, 551), (534, 542, 545, 544), (542, 543, 546, 545), (544, 545, 540, 537), (545, 546, 541, 540), (535, 547, 550, 549), (547, 548, 551, 550), (549, 550, 546, 543), (550, 551, 541, 546), (552, 556, 559, 558), (556, 557, 560, 559), (558, 559, 576, 573), (559, 560, 561, 576), (553, 562, 565, 564), (562, 563, 566, 565), (564, 565, 560, 557), (565, 566, 561, 560), (554, 567, 570, 569), (567, 568, 571, 570), (569, 570, 566, 563), (570, 571, 561, 566), (555, 572, 575, 574), (572, 573, 576, 575), (574, 575, 571, 568), (575, 576, 561, 571), (577, 581, 584, 583), (581, 582, 585, 584), (583, 584, 601, 598), (584, 585, 586, 601), (578, 587, 590, 589), (587, 588, 591, 590), (589, 590, 585, 582), (590, 591, 586, 585), (579, 592, 595, 594), (592, 593, 596, 595), (594, 595, 591, 588), (595, 596, 586, 591), (580, 597, 600, 599), (597, 598, 601, 600), (599, 600, 596, 593), (600, 601, 586, 596), (63, 1, 11, 67), (67, 11, 4, 68), (68, 4, 3, 75), (75, 3, 0, 64), (345, 65, 80, 349), (349, 80, 74, 350), (350, 74, 73, 357), (357, 73, 64, 346), (1, 113, 119, 9), (9, 119, 134, 10), (10, 134, 133, 16), (16, 133, 116, 2), (115, 201, 207, 128), (128, 207, 222, 129), (129, 222, 221, 135), (135, 221, 204, 116), (295, 347, 362, 299), (299, 362, 356, 300), (300, 356, 355, 307), (307, 355, 346, 296), (296, 0, 5, 305), (305, 5, 15, 306), (306, 15, 14, 312), (312, 14, 2, 297), (21, 66, 85, 33), (33, 85, 79, 34), (34, 79, 78, 24), (24, 78, 65, 19), (38, 21, 35, 42), (42, 35, 29, 43), (43, 29, 28, 50), (50, 28, 20, 39), (114, 138, 143, 123), (123, 143, 153, 124), (124, 153, 152, 130), (130, 152, 140, 115), (113, 89, 100, 117), (117, 100, 93, 118), (118, 93, 92, 125), (125, 92, 88, 114), (179, 157, 162, 196), (196, 162, 172, 197), (197, 172, 171, 182), (182, 171, 159, 176), (297, 204, 223, 310), (310, 223, 217, 311), (311, 217, 216, 317), (317, 216, 203, 298), (253, 295, 301, 265), (265, 301, 316, 266), (266, 316, 315, 256), (256, 315, 298, 251), (226, 270, 276, 230), (230, 276, 291, 231), (231, 291, 290, 238), (238, 290, 273, 227), (272, 253, 267, 285), (285, 267, 261, 286), (286, 261, 260, 292), (292, 260, 252, 273), (414, 320, 326, 418), (418, 326, 341, 419), (419, 341, 340, 426), (426, 340, 323, 415), (322, 370, 376, 335), (335, 376, 391, 336), (336, 391, 390, 342), (342, 390, 373, 323), (372, 395, 400, 385), (385, 400, 410, 386), (386, 410, 409, 392), (392, 409, 397, 373), (396, 416, 431, 404), (404, 431, 425, 405), (405, 425, 424, 411), (411, 424, 415, 397), (371, 345, 351, 380), (380, 351, 366, 381), (381, 366, 365, 387), (387, 365, 348, 372), (439, 464, 469, 443), (443, 469, 479, 444), (444, 479, 478, 451), (451, 478, 466, 440), (465, 483, 489, 473), (473, 489, 504, 474), (474, 504, 503, 480), (480, 503, 486, 466), (535, 578, 589, 547), (547, 589, 582, 548), (548, 582, 581, 538), (538, 581, 577, 533), (555, 535, 549, 572), (572, 549, 543, 573), (573, 543, 542, 558), (558, 542, 534, 552), (554, 508, 514, 567), (567, 514, 529, 568), (568, 529, 528, 574), (574, 528, 511, 555), (510, 579, 594, 523), (523, 594, 588, 524), (524, 588, 587, 530), (530, 587, 578, 511), (66, 90, 105, 83), (83, 105, 99, 84), (84, 99, 98, 69), (69, 98, 89, 63), (370, 20, 30, 374), (374, 30, 23, 375), (375, 23, 22, 382), (382, 22, 19, 371), (321, 40, 55, 330), (330, 55, 49, 331), (331, 49, 48, 337), (337, 48, 39, 322), (41, 91, 110, 58), (58, 110, 104, 59), (59, 104, 103, 44), (44, 103, 90, 38), (440, 202, 213, 449), (449, 213, 206, 450), (450, 206, 205, 456), (456, 205, 201, 441), (139, 442, 461, 147), (147, 461, 455, 148), (148, 455, 454, 154), (154, 454, 441, 140), (91, 179, 198, 108), (108, 198, 192, 109), (109, 192, 191, 94), (94, 191, 178, 88), (177, 139, 149, 186), (186, 149, 142, 187), (187, 142, 141, 193), (193, 141, 138, 178), (176, 510, 525, 180), (180, 525, 519, 181), (181, 519, 518, 188), (188, 518, 509, 177), (508, 439, 445, 512), (512, 445, 460, 513), (513, 460, 459, 520), (520, 459, 442, 509), (320, 577, 583, 324), (324, 583, 598, 325), (325, 598, 597, 332), (332, 597, 580, 321), (579, 159, 173, 592), (592, 173, 167, 593), (593, 167, 166, 599), (599, 166, 158, 580), (157, 41, 60, 160), (160, 60, 54, 161), (161, 54, 53, 168), (168, 53, 40, 158), (202, 486, 505, 211), (211, 505, 499, 212), (212, 499, 498, 218), (218, 498, 485, 203), (484, 252, 262, 493), (493, 262, 255, 494), (494, 255, 254, 500), (500, 254, 251, 485), (483, 228, 243, 487), (487, 243, 237, 488), (488, 237, 236, 495), (495, 236, 227, 484), (271, 348, 367, 280), (280, 367, 361, 281), (281, 361, 360, 287), (287, 360, 347, 272), (270, 396, 406, 274), (274, 406, 399, 275), (275, 399, 398, 282), (282, 398, 395, 271), (229, 417, 436, 246), (246, 436, 430, 247), (247, 430, 429, 232), (232, 429, 416, 226), (553, 465, 475, 562), (562, 475, 468, 563), (563, 468, 467, 569), (569, 467, 464, 554), (552, 229, 248, 556), (556, 248, 242, 557), (557, 242, 241, 564), (564, 241, 228, 553), (417, 534, 544, 434), (434, 544, 537, 435), (435, 537, 536, 420), (420, 536, 533, 414), (89, 113, 1, 63)])
me_cube_001.polygons.foreach_set('use_smooth', [True] * 600)
_uv = me_cube_001.uv_layers.new(name='UVMap')
_uv.uv.foreach_set('vector', [0.4844, 0.8923, 0.487, 0.9826, 0.4334, 0.9799, 0.3992, 0.8948, 0.5156, 0.1077, 0.513, 0.01743, 0.5666, 0.0201, 0.6008, 0.1052, 0.2344, 0.6423, 0.237, 0.7326, 0.1834, 0.7299, 0.1492, 0.6448, 0.7656, 0.6077, 0.763, 0.5174, 0.8166, 0.5201, 0.8508, 0.6052, 0.5173, 0.8906, 0.6076, 0.888, 0.6049, 0.9416, 0.5198, 0.9758, 0.7673, 0.6406, 0.8576, 0.638, 0.8549, 0.6916, 0.7698, 0.7258, 0.4827, 0.3594, 0.3924, 0.362, 0.3951, 0.3084, 0.4802, 0.2742, 0.2327, 0.6094, 0.1424, 0.612, 0.1451, 0.5584, 0.2302, 0.5242, 0.5156, 0.3577, 0.513, 0.2674, 0.5666, 0.2701, 0.6008, 0.3552, 0.5173, 0.1406, 0.6076, 0.138, 0.6049, 0.1916, 0.5198, 0.2258, 0.2679, 0.6423, 0.3598, 0.6448, 0.3677, 0.7299, 0.272, 0.7326, 0.4844, 0.1423, 0.487, 0.2326, 0.4334, 0.2299, 0.3992, 0.1448, 0.2673, 0.6082, 0.2698, 0.5197, 0.3549, 0.5329, 0.3576, 0.6075, 0.4827, 0.6082, 0.3924, 0.6075, 0.3951, 0.5329, 0.4802, 0.5197, 0.5173, 0.8571, 0.5198, 0.7652, 0.6049, 0.7573, 0.6076, 0.853, 0.4827, 0.3929, 0.4802, 0.4848, 0.3951, 0.4927, 0.3924, 0.397, 0.7321, 0.6077, 0.6402, 0.6052, 0.6323, 0.5201, 0.728, 0.5174, 0.5168, 0.6077, 0.5175, 0.5174, 0.5921, 0.5201, 0.6053, 0.6052, 0.5173, 0.6418, 0.6076, 0.6425, 0.6049, 0.7171, 0.5198, 0.7303, 0.5168, 0.3923, 0.6053, 0.3948, 0.5921, 0.4799, 0.5175, 0.4826, 0.4832, 0.8577, 0.3947, 0.8552, 0.4079, 0.7701, 0.4825, 0.7674, 0.7327, 0.6418, 0.7302, 0.7303, 0.6451, 0.7171, 0.6424, 0.6425, 0.4832, 0.6423, 0.4825, 0.7326, 0.4079, 0.7299, 0.3947, 0.6448, 0.4334, 0.9799, 0.4346, 0.9887, 0.4303, 0.9906, 0.4286, 0.9827, 0.4346, 0.9887, 0.436, 1.0, 0.4321, 1.0, 0.4303, 0.9906, 0.4286, 0.9827, 0.4303, 0.9906, 0.4247, 0.9927, 0.4219, 0.9859, 0.4303, 0.9906, 0.4321, 1.0, 0.4292, 1.0, 0.4247, 0.9927, 0.3951, 0.05841, 0.3863, 0.0596, 0.3844, 0.05529, 0.3923, 0.05358, 0.3863, 0.0596, 0.375, 0.06098, 0.375, 0.05707, 0.3844, 0.05529, 0.3923, 0.05358, 0.3844, 0.05529, 0.3823, 0.04973, 0.3891, 0.04687, 0.3844, 0.05529, 0.375, 0.05707, 0.375, 0.05422, 0.3823, 0.04973, 0.1834, 0.7299, 0.1846, 0.7387, 0.1803, 0.7406, 0.1786, 0.7327, 0.1846, 0.7387, 0.186, 0.75, 0.1821, 0.75, 0.1803, 0.7406, 0.1786, 0.7327, 0.1803, 0.7406, 0.1747, 0.7427, 0.1719, 0.7359, 0.1803, 0.7406, 0.1821, 0.75, 0.1792, 0.75, 0.1747, 0.7427, 0.6049, 0.9416, 0.6137, 0.9404, 0.6156, 0.9447, 0.6077, 0.9464, 0.6137, 0.9404, 0.625, 0.939, 0.625, 0.9429, 0.6156, 0.9447, 0.6077, 0.9464, 0.6156, 0.9447, 0.6177, 0.9503, 0.6109, 0.9531, 0.6156, 0.9447, 0.625, 0.9429, 0.625, 0.9458, 0.6177, 0.9503, 0.8549, 0.6916, 0.8637, 0.6904, 0.8656, 0.6947, 0.8577, 0.6964, 0.8637, 0.6904, 0.875, 0.689, 0.875, 0.6929, 0.8656, 0.6947, 0.8577, 0.6964, 0.8656, 0.6947, 0.8677, 0.7003, 0.8609, 0.7031, 0.8656, 0.6947, 0.875, 0.6929, 0.875, 0.6958, 0.8677, 0.7003, 0.5666, 0.0201, 0.5654, 0.01133, 0.5697, 0.009429, 0.5714, 0.01735, 0.5654, 0.01133, 0.564, 0.0, 0.5679, 0.0, 0.5697, 0.009429, 0.5714, 0.01735, 0.5697, 0.009429, 0.5753, 0.007335, 0.5781, 0.01412, 0.5697, 0.009429, 0.5679, 0.0, 0.5708, 0.0, 0.5753, 0.007335, 0.6008, 0.1052, 0.6072, 0.1038, 0.6111, 0.1138, 0.6035, 0.1141, 0.6072, 0.1038, 0.6152, 0.1018, 0.6196, 0.1123, 0.6111, 0.1138, 0.6035, 0.1141, 0.6111, 0.1138, 0.6147, 0.125, 0.6067, 0.125, 0.6111, 0.1138, 0.6196, 0.1123, 0.6239, 0.1224, 0.6147, 0.125, 0.8576, 0.638, 0.857, 0.6324, 0.8651, 0.6323, 0.8651, 0.6383, 0.857, 0.6324, 0.8567, 0.625, 0.8647, 0.625, 0.8651, 0.6323, 0.8651, 0.6383, 0.8651, 0.6323, 0.875, 0.6324, 0.875, 0.6384, 0.8651, 0.6323, 0.8647, 0.625, 0.8724, 0.625, 0.875, 0.6324, 0.8508, 0.6052, 0.8572, 0.6038, 0.8611, 0.6138, 0.8535, 0.6141, 0.8572, 0.6038, 0.8652, 0.6018, 0.8696, 0.6123, 0.8611, 0.6138, 0.8535, 0.6141, 0.8611, 0.6138, 0.8647, 0.625, 0.8567, 0.625, 0.8611, 0.6138, 0.8696, 0.6123, 0.8739, 0.6224, 0.8647, 0.625, 0.6076, 0.138, 0.607, 0.1324, 0.6151, 0.1323, 0.6151, 0.1383, 0.607, 0.1324, 0.6067, 0.125, 0.6147, 0.125, 0.6151, 0.1323, 0.6151, 0.1383, 0.6151, 0.1323, 0.625, 0.1324, 0.625, 0.1384, 0.6151, 0.1323, 0.6147, 0.125, 0.6224, 0.125, 0.625, 0.1324, 0.4802, 0.02418, 0.4788, 0.0178, 0.4888, 0.01388, 0.4891, 0.02149, 0.4788, 0.0178, 0.4768, 0.009798, 0.4873, 0.005386, 0.4888, 0.01388, 0.4891, 0.02149, 0.4888, 0.01388, 0.5, 0.01029, 0.5, 0.01835, 0.4888, 0.01388, 0.4873, 0.005386, 0.4974, 0.001091, 0.5, 0.01029, 0.487, 0.9826, 0.4926, 0.982, 0.4927, 0.9901, 0.4867, 0.9901, 0.4926, 0.982, 0.5, 0.9817, 0.5, 0.9897, 0.4927, 0.9901, 0.4867, 0.9901, 0.4927, 0.9901, 0.4926, 1.0, 0.4866, 1.0, 0.4927, 0.9901, 0.5, 0.9897, 0.5, 0.9974, 0.4926, 1.0, 0.5198, 0.9758, 0.5212, 0.9822, 0.5112, 0.9861, 0.5109, 0.9785, 0.5212, 0.9822, 0.5232, 0.9902, 0.5127, 0.9946, 0.5112, 0.9861, 0.5109, 0.9785, 0.5112, 0.9861, 0.5, 0.9897, 0.5, 0.9817, 0.5112, 0.9861, 0.5127, 0.9946, 0.5026, 0.9989, 0.5, 0.9897, 0.513, 0.01743, 0.5074, 0.01798, 0.5073, 0.009937, 0.5133, 0.009937, 0.5074, 0.01798, 0.5, 0.01835, 0.5, 0.01029, 0.5073, 0.009937, 0.5133, 0.009937, 0.5073, 0.009937, 0.5074, 0.0, 0.5134, 0.0, 0.5073, 0.009937, 0.5, 0.01029, 0.5, 0.002582, 0.5074, 0.0, 0.4844, 0.1423, 0.483, 0.1348, 0.491, 0.1349, 0.4914, 0.1431, 0.483, 0.1348, 0.4811, 0.125, 0.4893, 0.125, 0.491, 0.1349, 0.4914, 0.1431, 0.491, 0.1349, 0.5, 0.1357, 0.5, 0.1439, 0.491, 0.1349, 0.4893, 0.125, 0.5, 0.125, 0.5, 0.1357, 0.4827, 0.1094, 0.4902, 0.108, 0.4901, 0.116, 0.4819, 0.1164, 0.4902, 0.108, 0.5, 0.1061, 0.5, 0.1143, 0.4901, 0.116, 0.4819, 0.1164, 0.4901, 0.116, 0.4893, 0.125, 0.4811, 0.125, 0.4901, 0.116, 0.5, 0.1143, 0.5, 0.125, 0.4893, 0.125, 0.5156, 0.1077, 0.517, 0.1152, 0.509, 0.1151, 0.5086, 0.1069, 0.517, 0.1152, 0.5189, 0.125, 0.5107, 0.125, 0.509, 0.1151, 0.5086, 0.1069, 0.509, 0.1151, 0.5, 0.1143, 0.5, 0.1061, 0.509, 0.1151, 0.5107, 0.125, 0.5, 0.125, 0.5, 0.1143, 0.5173, 0.1406, 0.5098, 0.142, 0.5099, 0.134, 0.5181, 0.1336, 0.5098, 0.142, 0.5, 0.1439, 0.5, 0.1357, 0.5099, 0.134, 0.5181, 0.1336, 0.5099, 0.134, 0.5107, 0.125, 0.5189, 0.125, 0.5099, 0.134, 0.5, 0.1357, 0.5, 0.125, 0.5107, 0.125, 0.3924, 0.112, 0.393, 0.1176, 0.3849, 0.1177, 0.3849, 0.1117, 0.393, 0.1176, 0.3933, 0.125, 0.3853, 0.125, 0.3849, 0.1177, 0.3849, 0.1117, 0.3849, 0.1177, 0.375, 0.1176, 0.375, 0.1116, 0.3849, 0.1177, 0.3853, 0.125, 0.3776, 0.125, 0.375, 0.1176, 0.3992, 0.1448, 0.3928, 0.1462, 0.3889, 0.1362, 0.3965, 0.1359, 0.3928, 0.1462, 0.3848, 0.1482, 0.3804, 0.1377, 0.3889, 0.1362, 0.3965, 0.1359, 0.3889, 0.1362, 0.3853, 0.125, 0.3933, 0.125, 0.3889, 0.1362, 0.3804, 0.1377, 0.3761, 0.1276, 0.3853, 0.125, 0.1424, 0.612, 0.143, 0.6176, 0.1349, 0.6177, 0.1349, 0.6117, 0.143, 0.6176, 0.1433, 0.625, 0.1353, 0.625, 0.1349, 0.6177, 0.1349, 0.6117, 0.1349, 0.6177, 0.125, 0.6176, 0.125, 0.6116, 0.1349, 0.6177, 0.1353, 0.625, 0.1276, 0.625, 0.125, 0.6176, 0.1492, 0.6448, 0.1428, 0.6462, 0.1389, 0.6362, 0.1465, 0.6359, 0.1428, 0.6462, 0.1348, 0.6482, 0.1304, 0.6377, 0.1389, 0.6362, 0.1465, 0.6359, 0.1389, 0.6362, 0.1353, 0.625, 0.1433, 0.625, 0.1389, 0.6362, 0.1304, 0.6377, 0.1261, 0.6276, 0.1353, 0.625, 0.4334, 0.2299, 0.4346, 0.2387, 0.4303, 0.2406, 0.4286, 0.2327, 0.4346, 0.2387, 0.436, 0.25, 0.4321, 0.25, 0.4303, 0.2406, 0.4286, 0.2327, 0.4303, 0.2406, 0.4247, 0.2427, 0.4219, 0.2359, 0.4303, 0.2406, 0.4321, 0.25, 0.4292, 0.25, 0.4247, 0.2427, 0.3951, 0.3084, 0.3863, 0.3096, 0.3844, 0.3053, 0.3923, 0.3036, 0.3863, 0.3096, 0.375, 0.311, 0.375, 0.3071, 0.3844, 0.3053, 0.3923, 0.3036, 0.3844, 0.3053, 0.3823, 0.2997, 0.3891, 0.2969, 0.3844, 0.3053, 0.375, 0.3071, 0.375, 0.3042, 0.3823, 0.2997, 0.1451, 0.5584, 0.1363, 0.5596, 0.1344, 0.5553, 0.1423, 0.5536, 0.1363, 0.5596, 0.125, 0.561, 0.125, 0.5571, 0.1344, 0.5553, 0.1423, 0.5536, 0.1344, 0.5553, 0.1323, 0.5497, 0.1391, 0.5469, 0.1344, 0.5553, 0.125, 0.5571, 0.125, 0.5542, 0.1323, 0.5497, 0.6049, 0.1916, 0.6137, 0.1904, 0.6156, 0.1947, 0.6077, 0.1964, 0.6137, 0.1904, 0.625, 0.189, 0.625, 0.1929, 0.6156, 0.1947, 0.6077, 0.1964, 0.6156, 0.1947, 0.6177, 0.2003, 0.6109, 0.2031, 0.6156, 0.1947, 0.625, 0.1929, 0.625, 0.1958, 0.6177, 0.2003, 0.8166, 0.5201, 0.8154, 0.5113, 0.8197, 0.5094, 0.8214, 0.5173, 0.8154, 0.5113, 0.814, 0.5, 0.8179, 0.5, 0.8197, 0.5094, 0.8214, 0.5173, 0.8197, 0.5094, 0.8253, 0.5073, 0.8281, 0.5141, 0.8197, 0.5094, 0.8179, 0.5, 0.8208, 0.5, 0.8253, 0.5073, 0.5666, 0.2701, 0.5654, 0.2613, 0.5697, 0.2594, 0.5714, 0.2673, 0.5654, 0.2613, 0.564, 0.25, 0.5679, 0.25, 0.5697, 0.2594, 0.5714, 0.2673, 0.5697, 0.2594, 0.5753, 0.2573, 0.5781, 0.2641, 0.5697, 0.2594, 0.5679, 0.25, 0.5708, 0.25, 0.5753, 0.2573, 0.513, 0.2674, 0.5074, 0.268, 0.5073, 0.2599, 0.5133, 0.2599, 0.5074, 0.268, 0.5, 0.2683, 0.5, 0.2603, 0.5073, 0.2599, 0.5133, 0.2599, 0.5073, 0.2599, 0.5074, 0.25, 0.5134, 0.25, 0.5073, 0.2599, 0.5, 0.2603, 0.5, 0.2526, 0.5074, 0.25, 0.4802, 0.2742, 0.4788, 0.2678, 0.4888, 0.2639, 0.4891, 0.2715, 0.4788, 0.2678, 0.4768, 0.2598, 0.4873, 0.2554, 0.4888, 0.2639, 0.4891, 0.2715, 0.4888, 0.2639, 0.5, 0.2603, 0.5, 0.2683, 0.4888, 0.2639, 0.4873, 0.2554, 0.4974, 0.2511, 0.5, 0.2603, 0.487, 0.2326, 0.4926, 0.232, 0.4927, 0.2401, 0.4867, 0.2401, 0.4926, 0.232, 0.5, 0.2317, 0.5, 0.2397, 0.4927, 0.2401, 0.4867, 0.2401, 0.4927, 0.2401, 0.4926, 0.25, 0.4866, 0.25, 0.4927, 0.2401, 0.5, 0.2397, 0.5, 0.2474, 0.4926, 0.25, 0.5198, 0.2258, 0.5212, 0.2322, 0.5112, 0.2361, 0.5109, 0.2285, 0.5212, 0.2322, 0.5232, 0.2402, 0.5127, 0.2446, 0.5112, 0.2361, 0.5109, 0.2285, 0.5112, 0.2361, 0.5, 0.2397, 0.5, 0.2317, 0.5112, 0.2361, 0.5127, 0.2446, 0.5026, 0.2489, 0.5, 0.2397, 0.2327, 0.6094, 0.2402, 0.608, 0.2401, 0.616, 0.2319, 0.6164, 0.2402, 0.608, 0.25, 0.6061, 0.25, 0.6143, 0.2401, 0.616, 0.2319, 0.6164, 0.2401, 0.616, 0.2393, 0.625, 0.2311, 0.625, 0.2401, 0.616, 0.25, 0.6143, 0.25, 0.625, 0.2393, 0.625, 0.2673, 0.6082, 0.2681, 0.6156, 0.2599, 0.6154, 0.2598, 0.6073, 0.2681, 0.6156, 0.2689, 0.625, 0.2607, 0.625, 0.2599, 0.6154, 0.2598, 0.6073, 0.2599, 0.6154, 0.25, 0.6143, 0.25, 0.6061, 0.2599, 0.6154, 0.2607, 0.625, 0.25, 0.625, 0.25, 0.6143, 0.2679, 0.6423, 0.2602, 0.6431, 0.2601, 0.6349, 0.2685, 0.6348, 0.2602, 0.6431, 0.25, 0.6439, 0.25, 0.6357, 0.2601, 0.6349, 0.2685, 0.6348, 0.2601, 0.6349, 0.2607, 0.625, 0.2689, 0.625, 0.2601, 0.6349, 0.25, 0.6357, 0.25, 0.625, 0.2607, 0.625, 0.2344, 0.6423, 0.233, 0.6348, 0.241, 0.6349, 0.2414, 0.6431, 0.233, 0.6348, 0.2311, 0.625, 0.2393, 0.625, 0.241, 0.6349, 0.2414, 0.6431, 0.241, 0.6349, 0.25, 0.6357, 0.25, 0.6439, 0.241, 0.6349, 0.2393, 0.625, 0.25, 0.625, 0.25, 0.6357, 0.5173, 0.6418, 0.5098, 0.6427, 0.5099, 0.6346, 0.5181, 0.6344, 0.5098, 0.6427, 0.5, 0.6439, 0.5, 0.6357, 0.5099, 0.6346, 0.5181, 0.6344, 0.5099, 0.6346, 0.5107, 0.625, 0.5189, 0.625, 0.5099, 0.6346, 0.5, 0.6357, 0.5, 0.625, 0.5107, 0.625, 0.4832, 0.6423, 0.4823, 0.6348, 0.4904, 0.6349, 0.4906, 0.6431, 0.4823, 0.6348, 0.4811, 0.625, 0.4893, 0.625, 0.4904, 0.6349, 0.4906, 0.6431, 0.4904, 0.6349, 0.5, 0.6357, 0.5, 0.6439, 0.4904, 0.6349, 0.4893, 0.625, 0.5, 0.625, 0.5, 0.6357, 0.4827, 0.6082, 0.4902, 0.6073, 0.4901, 0.6154, 0.4819, 0.6156, 0.4902, 0.6073, 0.5, 0.6061, 0.5, 0.6143, 0.4901, 0.6154, 0.4819, 0.6156, 0.4901, 0.6154, 0.4893, 0.625, 0.4811, 0.625, 0.4901, 0.6154, 0.5, 0.6143, 0.5, 0.625, 0.4893, 0.625, 0.5168, 0.6077, 0.5177, 0.6152, 0.5096, 0.6151, 0.5094, 0.6069, 0.5177, 0.6152, 0.5189, 0.625, 0.5107, 0.625, 0.5096, 0.6151, 0.5094, 0.6069, 0.5096, 0.6151, 0.5, 0.6143, 0.5, 0.6061, 0.5096, 0.6151, 0.5107, 0.625, 0.5, 0.625, 0.5, 0.6143, 0.3677, 0.7299, 0.3777, 0.7327, 0.3809, 0.7406, 0.3717, 0.7387, 0.3777, 0.7327, 0.3906, 0.7359, 0.3916, 0.7427, 0.3809, 0.7406, 0.3717, 0.7387, 0.3809, 0.7406, 0.3842, 0.75, 0.3765, 0.75, 0.3809, 0.7406, 0.3916, 0.7427, 0.3931, 0.75, 0.3842, 0.75, 0.4079, 0.7299, 0.4064, 0.7387, 0.3997, 0.7406, 0.4004, 0.7327, 0.4064, 0.7387, 0.4047, 0.75, 0.3989, 0.75, 0.3997, 0.7406, 0.4004, 0.7327, 0.3997, 0.7406, 0.3916, 0.7427, 0.3906, 0.7359, 0.3997, 0.7406, 0.3989, 0.75, 0.3931, 0.75, 0.3916, 0.7427, 0.4079, 0.7701, 0.4004, 0.7673, 0.3997, 0.7594, 0.4064, 0.7613, 0.4004, 0.7673, 0.3906, 0.7641, 0.3916, 0.7573, 0.3997, 0.7594, 0.4064, 0.7613, 0.3997, 0.7594, 0.3989, 0.75, 0.4047, 0.75, 0.3997, 0.7594, 0.3916, 0.7573, 0.3931, 0.75, 0.3989, 0.75, 0.5198, 0.7303, 0.5212, 0.7374, 0.5112, 0.7387, 0.5109, 0.7308, 0.5212, 0.7374, 0.5232, 0.7467, 0.5127, 0.7482, 0.5112, 0.7387, 0.5109, 0.7308, 0.5112, 0.7387, 0.5, 0.7397, 0.5, 0.7317, 0.5112, 0.7387, 0.5127, 0.7482, 0.5001, 0.7499, 0.5, 0.7397, 0.5198, 0.7652, 0.5109, 0.7668, 0.5112, 0.7586, 0.5212, 0.7573, 0.5109, 0.7668, 0.5, 0.7683, 0.5, 0.7603, 0.5112, 0.7586, 0.5212, 0.7573, 0.5112, 0.7586, 0.5127, 0.7482, 0.5232, 0.7467, 0.5112, 0.7586, 0.5, 0.7603, 0.5001, 0.7499, 0.5127, 0.7482, 0.4825, 0.7674, 0.4814, 0.7599, 0.4901, 0.7599, 0.4903, 0.768, 0.4814, 0.7599, 0.4801, 0.75, 0.4891, 0.75, 0.4901, 0.7599, 0.4903, 0.768, 0.4901, 0.7599, 0.5, 0.7603, 0.5, 0.7683, 0.4901, 0.7599, 0.4891, 0.75, 0.5001, 0.7499, 0.5, 0.7603, 0.4825, 0.7326, 0.4903, 0.732, 0.4901, 0.7401, 0.4814, 0.7401, 0.4903, 0.732, 0.5, 0.7317, 0.5, 0.7397, 0.4901, 0.7401, 0.4814, 0.7401, 0.4901, 0.7401, 0.4891, 0.75, 0.4801, 0.75, 0.4901, 0.7401, 0.5, 0.7397, 0.5001, 0.7499, 0.4891, 0.75, 0.3947, 0.8552, 0.3942, 0.8641, 0.3863, 0.8638, 0.3876, 0.8538, 0.3942, 0.8641, 0.3933, 0.875, 0.3853, 0.875, 0.3863, 0.8638, 0.3876, 0.8538, 0.3863, 0.8638, 0.3768, 0.8623, 0.3783, 0.8518, 0.3863, 0.8638, 0.3853, 0.875, 0.3776, 0.875, 0.3768, 0.8623, 0.3992, 0.8948, 0.3928, 0.8962, 0.3889, 0.8862, 0.3965, 0.8859, 0.3928, 0.8962, 0.3848, 0.8982, 0.3804, 0.8877, 0.3889, 0.8862, 0.3965, 0.8859, 0.3889, 0.8862, 0.3853, 0.875, 0.3933, 0.875, 0.3889, 0.8862, 0.3804, 0.8877, 0.3761, 0.8776, 0.3853, 0.875, 0.237, 0.7326, 0.2426, 0.732, 0.2427, 0.7401, 0.2367, 0.7401, 0.2426, 0.732, 0.25, 0.7317, 0.25, 0.7397, 0.2427, 0.7401, 0.2367, 0.7401, 0.2427, 0.7401, 0.2426, 0.75, 0.2366, 0.75, 0.2427, 0.7401, 0.25, 0.7397, 0.25, 0.7474, 0.2426, 0.75, 0.272, 0.7326, 0.2738, 0.7401, 0.2625, 0.7401, 0.262, 0.732, 0.2738, 0.7401, 0.2764, 0.75, 0.2645, 0.75, 0.2625, 0.7401, 0.262, 0.732, 0.2625, 0.7401, 0.25, 0.7397, 0.25, 0.7317, 0.2625, 0.7401, 0.2645, 0.75, 0.2529, 0.75, 0.25, 0.7397, 0.7321, 0.6077, 0.7398, 0.6069, 0.7399, 0.6151, 0.7315, 0.6152, 0.7398, 0.6069, 0.75, 0.6061, 0.75, 0.6143, 0.7399, 0.6151, 0.7315, 0.6152, 0.7399, 0.6151, 0.7393, 0.625, 0.7311, 0.625, 0.7399, 0.6151, 0.75, 0.6143, 0.75, 0.625, 0.7393, 0.625, 0.7656, 0.6077, 0.767, 0.6152, 0.759, 0.6151, 0.7586, 0.6069, 0.767, 0.6152, 0.7689, 0.625, 0.7607, 0.625, 0.759, 0.6151, 0.7586, 0.6069, 0.759, 0.6151, 0.75, 0.6143, 0.75, 0.6061, 0.759, 0.6151, 0.7607, 0.625, 0.75, 0.625, 0.75, 0.6143, 0.7673, 0.6406, 0.7598, 0.642, 0.7599, 0.634, 0.7681, 0.6336, 0.7598, 0.642, 0.75, 0.6439, 0.75, 0.6357, 0.7599, 0.634, 0.7681, 0.6336, 0.7599, 0.634, 0.7607, 0.625, 0.7689, 0.625, 0.7599, 0.634, 0.75, 0.6357, 0.75, 0.625, 0.7607, 0.625, 0.7327, 0.6418, 0.7319, 0.6344, 0.7401, 0.6346, 0.7402, 0.6427, 0.7319, 0.6344, 0.7311, 0.625, 0.7393, 0.625, 0.7401, 0.6346, 0.7402, 0.6427, 0.7401, 0.6346, 0.75, 0.6357, 0.75, 0.6439, 0.7401, 0.6346, 0.7393, 0.625, 0.75, 0.625, 0.75, 0.6357, 0.5173, 0.8906, 0.5098, 0.892, 0.5099, 0.884, 0.5181, 0.8836, 0.5098, 0.892, 0.5, 0.8939, 0.5, 0.8857, 0.5099, 0.884, 0.5181, 0.8836, 0.5099, 0.884, 0.5107, 0.875, 0.5189, 0.875, 0.5099, 0.884, 0.5, 0.8857, 0.5, 0.875, 0.5107, 0.875, 0.4844, 0.8923, 0.483, 0.8848, 0.491, 0.8849, 0.4914, 0.8931, 0.483, 0.8848, 0.4811, 0.875, 0.4893, 0.875, 0.491, 0.8849, 0.4914, 0.8931, 0.491, 0.8849, 0.5, 0.8857, 0.5, 0.8939, 0.491, 0.8849, 0.4893, 0.875, 0.5, 0.875, 0.5, 0.8857, 0.4832, 0.8577, 0.4906, 0.8569, 0.4904, 0.8651, 0.4823, 0.8652, 0.4906, 0.8569, 0.5, 0.8561, 0.5, 0.8643, 0.4904, 0.8651, 0.4823, 0.8652, 0.4904, 0.8651, 0.4893, 0.875, 0.4811, 0.875, 0.4904, 0.8651, 0.5, 0.8643, 0.5, 0.875, 0.4893, 0.875, 0.5173, 0.8571, 0.5181, 0.8648, 0.5099, 0.8649, 0.5098, 0.8565, 0.5181, 0.8648, 0.5189, 0.875, 0.5107, 0.875, 0.5099, 0.8649, 0.5098, 0.8565, 0.5099, 0.8649, 0.5, 0.8643, 0.5, 0.8561, 0.5099, 0.8649, 0.5107, 0.875, 0.5, 0.875, 0.5, 0.8643, 0.7698, 0.7258, 0.7712, 0.7322, 0.7612, 0.7361, 0.7609, 0.7285, 0.7712, 0.7322, 0.7732, 0.7402, 0.7627, 0.7446, 0.7612, 0.7361, 0.7609, 0.7285, 0.7612, 0.7361, 0.75, 0.7397, 0.75, 0.7317, 0.7612, 0.7361, 0.7627, 0.7446, 0.7526, 0.7489, 0.75, 0.7397, 0.6076, 0.888, 0.607, 0.8824, 0.6151, 0.8823, 0.6151, 0.8883, 0.607, 0.8824, 0.6067, 0.875, 0.6147, 0.875, 0.6151, 0.8823, 0.6151, 0.8883, 0.6151, 0.8823, 0.625, 0.8824, 0.625, 0.8884, 0.6151, 0.8823, 0.6147, 0.875, 0.6224, 0.875, 0.625, 0.8824, 0.6076, 0.853, 0.6151, 0.8512, 0.6151, 0.8625, 0.607, 0.863, 0.6151, 0.8512, 0.625, 0.8486, 0.625, 0.8605, 0.6151, 0.8625, 0.607, 0.863, 0.6151, 0.8625, 0.6147, 0.875, 0.6067, 0.875, 0.6151, 0.8625, 0.625, 0.8605, 0.625, 0.8721, 0.6147, 0.875, 0.7302, 0.7303, 0.7391, 0.7308, 0.7388, 0.7387, 0.7288, 0.7374, 0.7391, 0.7308, 0.75, 0.7317, 0.75, 0.7397, 0.7388, 0.7387, 0.7288, 0.7374, 0.7388, 0.7387, 0.7373, 0.7482, 0.7268, 0.7467, 0.7388, 0.7387, 0.75, 0.7397, 0.75, 0.7474, 0.7373, 0.7482, 0.6049, 0.7573, 0.6077, 0.7473, 0.6156, 0.7441, 0.6137, 0.7533, 0.6077, 0.7473, 0.6109, 0.7344, 0.6177, 0.7334, 0.6156, 0.7441, 0.6137, 0.7533, 0.6156, 0.7441, 0.625, 0.7408, 0.625, 0.7485, 0.6156, 0.7441, 0.6177, 0.7334, 0.625, 0.7319, 0.625, 0.7408, 0.6049, 0.7171, 0.6137, 0.7186, 0.6156, 0.7253, 0.6077, 0.7246, 0.6137, 0.7186, 0.625, 0.7203, 0.625, 0.7261, 0.6156, 0.7253, 0.6077, 0.7246, 0.6156, 0.7253, 0.6177, 0.7334, 0.6109, 0.7344, 0.6156, 0.7253, 0.625, 0.7261, 0.625, 0.7319, 0.6177, 0.7334, 0.6451, 0.7171, 0.6423, 0.7246, 0.6344, 0.7253, 0.6363, 0.7186, 0.6423, 0.7246, 0.6391, 0.7344, 0.6323, 0.7334, 0.6344, 0.7253, 0.6363, 0.7186, 0.6344, 0.7253, 0.625, 0.7261, 0.625, 0.7203, 0.6344, 0.7253, 0.6323, 0.7334, 0.625, 0.7319, 0.625, 0.7261, 0.6402, 0.6052, 0.6418, 0.6141, 0.6336, 0.6138, 0.6323, 0.6038, 0.6418, 0.6141, 0.6433, 0.625, 0.6353, 0.625, 0.6336, 0.6138, 0.6323, 0.6038, 0.6336, 0.6138, 0.6232, 0.6123, 0.6217, 0.6018, 0.6336, 0.6138, 0.6353, 0.625, 0.6249, 0.6249, 0.6232, 0.6123, 0.6424, 0.6425, 0.6349, 0.6436, 0.6349, 0.6349, 0.643, 0.6347, 0.6349, 0.6436, 0.625, 0.6449, 0.625, 0.6359, 0.6349, 0.6349, 0.643, 0.6347, 0.6349, 0.6349, 0.6353, 0.625, 0.6433, 0.625, 0.6349, 0.6349, 0.625, 0.6359, 0.6249, 0.6249, 0.6353, 0.625, 0.6076, 0.6425, 0.607, 0.6347, 0.6151, 0.6349, 0.6151, 0.6436, 0.607, 0.6347, 0.6067, 0.625, 0.6147, 0.625, 0.6151, 0.6349, 0.6151, 0.6436, 0.6151, 0.6349, 0.625, 0.6359, 0.625, 0.6449, 0.6151, 0.6349, 0.6147, 0.625, 0.6249, 0.6249, 0.625, 0.6359, 0.6053, 0.6052, 0.6124, 0.6038, 0.6137, 0.6138, 0.6058, 0.6141, 0.6124, 0.6038, 0.6217, 0.6018, 0.6232, 0.6123, 0.6137, 0.6138, 0.6058, 0.6141, 0.6137, 0.6138, 0.6147, 0.625, 0.6067, 0.625, 0.6137, 0.6138, 0.6232, 0.6123, 0.6249, 0.6249, 0.6147, 0.625, 0.3924, 0.397, 0.3849, 0.3988, 0.3849, 0.3875, 0.393, 0.387, 0.3849, 0.3988, 0.375, 0.4014, 0.375, 0.3895, 0.3849, 0.3875, 0.393, 0.387, 0.3849, 0.3875, 0.3853, 0.375, 0.3933, 0.375, 0.3849, 0.3875, 0.375, 0.3895, 0.375, 0.3779, 0.3853, 0.375, 0.2698, 0.5197, 0.2609, 0.5192, 0.2612, 0.5113, 0.2712, 0.5126, 0.2609, 0.5192, 0.25, 0.5183, 0.25, 0.5103, 0.2612, 0.5113, 0.2712, 0.5126, 0.2612, 0.5113, 0.2627, 0.5018, 0.2732, 0.5033, 0.2612, 0.5113, 0.25, 0.5103, 0.25, 0.5026, 0.2627, 0.5018, 0.2302, 0.5242, 0.2288, 0.5178, 0.2388, 0.5139, 0.2391, 0.5215, 0.2288, 0.5178, 0.2268, 0.5098, 0.2373, 0.5054, 0.2388, 0.5139, 0.2391, 0.5215, 0.2388, 0.5139, 0.25, 0.5103, 0.25, 0.5183, 0.2388, 0.5139, 0.2373, 0.5054, 0.2474, 0.5011, 0.25, 0.5103, 0.3924, 0.362, 0.393, 0.3676, 0.3849, 0.3677, 0.3849, 0.3617, 0.393, 0.3676, 0.3933, 0.375, 0.3853, 0.375, 0.3849, 0.3677, 0.3849, 0.3617, 0.3849, 0.3677, 0.375, 0.3676, 0.375, 0.3616, 0.3849, 0.3677, 0.3853, 0.375, 0.3776, 0.375, 0.375, 0.3676, 0.3951, 0.4927, 0.3923, 0.5027, 0.3844, 0.5059, 0.3863, 0.4967, 0.3923, 0.5027, 0.3891, 0.5156, 0.3823, 0.5166, 0.3844, 0.5059, 0.3863, 0.4967, 0.3844, 0.5059, 0.375, 0.5092, 0.375, 0.5015, 0.3844, 0.5059, 0.3823, 0.5166, 0.375, 0.5181, 0.375, 0.5092, 0.3951, 0.5329, 0.3863, 0.5314, 0.3844, 0.5247, 0.3923, 0.5254, 0.3863, 0.5314, 0.375, 0.5297, 0.375, 0.5239, 0.3844, 0.5247, 0.3923, 0.5254, 0.3844, 0.5247, 0.3823, 0.5166, 0.3891, 0.5156, 0.3844, 0.5247, 0.375, 0.5239, 0.375, 0.5181, 0.3823, 0.5166, 0.3549, 0.5329, 0.3577, 0.5254, 0.3656, 0.5247, 0.3637, 0.5314, 0.3577, 0.5254, 0.3609, 0.5156, 0.3677, 0.5166, 0.3656, 0.5247, 0.3637, 0.5314, 0.3656, 0.5247, 0.375, 0.5239, 0.375, 0.5297, 0.3656, 0.5247, 0.3677, 0.5166, 0.375, 0.5181, 0.375, 0.5239, 0.3924, 0.6075, 0.393, 0.6153, 0.3849, 0.6151, 0.3849, 0.6064, 0.393, 0.6153, 0.3933, 0.625, 0.3853, 0.625, 0.3849, 0.6151, 0.3849, 0.6064, 0.3849, 0.6151, 0.375, 0.6141, 0.375, 0.6051, 0.3849, 0.6151, 0.3853, 0.625, 0.3751, 0.6251, 0.375, 0.6141, 0.3947, 0.6448, 0.3876, 0.6462, 0.3863, 0.6362, 0.3942, 0.6359, 0.3876, 0.6462, 0.3783, 0.6482, 0.3768, 0.6377, 0.3863, 0.6362, 0.3942, 0.6359, 0.3863, 0.6362, 0.3853, 0.625, 0.3933, 0.625, 0.3863, 0.6362, 0.3768, 0.6377, 0.3751, 0.6251, 0.3853, 0.625, 0.3598, 0.6448, 0.3582, 0.6359, 0.3664, 0.6362, 0.3677, 0.6462, 0.3582, 0.6359, 0.3567, 0.625, 0.3647, 0.625, 0.3664, 0.6362, 0.3677, 0.6462, 0.3664, 0.6362, 0.3768, 0.6377, 0.3783, 0.6482, 0.3664, 0.6362, 0.3647, 0.625, 0.3751, 0.6251, 0.3768, 0.6377, 0.3576, 0.6075, 0.3651, 0.6064, 0.3651, 0.6151, 0.357, 0.6153, 0.3651, 0.6064, 0.375, 0.6051, 0.375, 0.6141, 0.3651, 0.6151, 0.357, 0.6153, 0.3651, 0.6151, 0.3647, 0.625, 0.3567, 0.625, 0.3651, 0.6151, 0.375, 0.6141, 0.3751, 0.6251, 0.3647, 0.625, 0.4827, 0.3929, 0.4819, 0.3852, 0.4901, 0.3851, 0.4902, 0.3935, 0.4819, 0.3852, 0.4811, 0.375, 0.4893, 0.375, 0.4901, 0.3851, 0.4902, 0.3935, 0.4901, 0.3851, 0.5, 0.3857, 0.5, 0.3939, 0.4901, 0.3851, 0.4893, 0.375, 0.5, 0.375, 0.5, 0.3857, 0.4827, 0.3594, 0.4902, 0.358, 0.4901, 0.366, 0.4819, 0.3664, 0.4902, 0.358, 0.5, 0.3561, 0.5, 0.3643, 0.4901, 0.366, 0.4819, 0.3664, 0.4901, 0.366, 0.4893, 0.375, 0.4811, 0.375, 0.4901, 0.366, 0.5, 0.3643, 0.5, 0.375, 0.4893, 0.375, 0.5156, 0.3577, 0.517, 0.3652, 0.509, 0.3651, 0.5086, 0.3569, 0.517, 0.3652, 0.5189, 0.375, 0.5107, 0.375, 0.509, 0.3651, 0.5086, 0.3569, 0.509, 0.3651, 0.5, 0.3643, 0.5, 0.3561, 0.509, 0.3651, 0.5107, 0.375, 0.5, 0.375, 0.5, 0.3643, 0.5168, 0.3923, 0.5094, 0.3931, 0.5096, 0.3849, 0.5177, 0.3848, 0.5094, 0.3931, 0.5, 0.3939, 0.5, 0.3857, 0.5096, 0.3849, 0.5177, 0.3848, 0.5096, 0.3849, 0.5107, 0.375, 0.5189, 0.375, 0.5096, 0.3849, 0.5, 0.3857, 0.5, 0.375, 0.5107, 0.375, 0.6323, 0.5201, 0.6223, 0.5173, 0.6191, 0.5094, 0.6283, 0.5113, 0.6223, 0.5173, 0.6094, 0.5141, 0.6084, 0.5073, 0.6191, 0.5094, 0.6283, 0.5113, 0.6191, 0.5094, 0.6158, 0.5, 0.6235, 0.5, 0.6191, 0.5094, 0.6084, 0.5073, 0.6069, 0.5, 0.6158, 0.5, 0.5921, 0.5201, 0.5936, 0.5113, 0.6003, 0.5094, 0.5996, 0.5173, 0.5936, 0.5113, 0.5953, 0.5, 0.6011, 0.5, 0.6003, 0.5094, 0.5996, 0.5173, 0.6003, 0.5094, 0.6084, 0.5073, 0.6094, 0.5141, 0.6003, 0.5094, 0.6011, 0.5, 0.6069, 0.5, 0.6084, 0.5073, 0.5921, 0.4799, 0.5996, 0.4827, 0.6003, 0.4906, 0.5936, 0.4887, 0.5996, 0.4827, 0.6094, 0.4859, 0.6084, 0.4927, 0.6003, 0.4906, 0.5936, 0.4887, 0.6003, 0.4906, 0.6011, 0.5, 0.5953, 0.5, 0.6003, 0.4906, 0.6084, 0.4927, 0.6069, 0.5, 0.6011, 0.5, 0.5175, 0.5174, 0.5097, 0.518, 0.5099, 0.5099, 0.5186, 0.5099, 0.5097, 0.518, 0.5, 0.5183, 0.5, 0.5103, 0.5099, 0.5099, 0.5186, 0.5099, 0.5099, 0.5099, 0.5109, 0.5, 0.5199, 0.5, 0.5099, 0.5099, 0.5, 0.5103, 0.4999, 0.5001, 0.5109, 0.5, 0.4802, 0.5197, 0.4788, 0.5126, 0.4888, 0.5113, 0.4891, 0.5192, 0.4788, 0.5126, 0.4768, 0.5033, 0.4873, 0.5018, 0.4888, 0.5113, 0.4891, 0.5192, 0.4888, 0.5113, 0.5, 0.5103, 0.5, 0.5183, 0.4888, 0.5113, 0.4873, 0.5018, 0.4999, 0.5001, 0.5, 0.5103, 0.4802, 0.4848, 0.4891, 0.4832, 0.4888, 0.4914, 0.4788, 0.4927, 0.4891, 0.4832, 0.5, 0.4817, 0.5, 0.4897, 0.4888, 0.4914, 0.4788, 0.4927, 0.4888, 0.4914, 0.4873, 0.5018, 0.4768, 0.5033, 0.4888, 0.4914, 0.5, 0.4897, 0.4999, 0.5001, 0.4873, 0.5018, 0.5175, 0.4826, 0.5186, 0.4901, 0.5099, 0.4901, 0.5097, 0.482, 0.5186, 0.4901, 0.5199, 0.5, 0.5109, 0.5, 0.5099, 0.4901, 0.5097, 0.482, 0.5099, 0.4901, 0.5, 0.4897, 0.5, 0.4817, 0.5099, 0.4901, 0.5109, 0.5, 0.4999, 0.5001, 0.5, 0.4897, 0.728, 0.5174, 0.7262, 0.5099, 0.7375, 0.5099, 0.738, 0.518, 0.7262, 0.5099, 0.7236, 0.5, 0.7355, 0.5, 0.7375, 0.5099, 0.738, 0.518, 0.7375, 0.5099, 0.75, 0.5103, 0.75, 0.5183, 0.7375, 0.5099, 0.7355, 0.5, 0.7471, 0.5, 0.75, 0.5103, 0.6053, 0.3948, 0.6058, 0.3859, 0.6137, 0.3862, 0.6124, 0.3962, 0.6058, 0.3859, 0.6067, 0.375, 0.6147, 0.375, 0.6137, 0.3862, 0.6124, 0.3962, 0.6137, 0.3862, 0.6232, 0.3877, 0.6217, 0.3982, 0.6137, 0.3862, 0.6147, 0.375, 0.6224, 0.375, 0.6232, 0.3877, 0.6008, 0.3552, 0.6072, 0.3538, 0.6111, 0.3638, 0.6035, 0.3641, 0.6072, 0.3538, 0.6152, 0.3518, 0.6196, 0.3623, 0.6111, 0.3638, 0.6035, 0.3641, 0.6111, 0.3638, 0.6147, 0.375, 0.6067, 0.375, 0.6111, 0.3638, 0.6196, 0.3623, 0.6239, 0.3724, 0.6147, 0.375, 0.763, 0.5174, 0.7574, 0.518, 0.7573, 0.5099, 0.7633, 0.5099, 0.7574, 0.518, 0.75, 0.5183, 0.75, 0.5103, 0.7573, 0.5099, 0.7633, 0.5099, 0.7573, 0.5099, 0.7574, 0.5, 0.7634, 0.5, 0.7573, 0.5099, 0.75, 0.5103, 0.75, 0.5026, 0.7574, 0.5, 0.4802, 0.02418, 0.3951, 0.05841, 0.3923, 0.05358, 0.4788, 0.0178, 0.4788, 0.0178, 0.3923, 0.05358, 0.3891, 0.04687, 0.4768, 0.009798, 0.4866, 1.0, 0.436, 1.0, 0.4346, 0.9887, 0.4867, 0.9901, 0.4867, 0.9901, 0.4346, 0.9887, 0.4334, 0.9799, 0.487, 0.9826, 0.5173, 0.8906, 0.5198, 0.9758, 0.5109, 0.9785, 0.5098, 0.892, 0.5098, 0.892, 0.5109, 0.9785, 0.5, 0.9817, 0.5, 0.8939, 0.5, 0.8939, 0.5, 0.9817, 0.4926, 0.982, 0.4914, 0.8931, 0.4914, 0.8931, 0.4926, 0.982, 0.487, 0.9826, 0.4844, 0.8923, 0.3951, 0.05841, 0.3924, 0.112, 0.3849, 0.1117, 0.3863, 0.0596, 0.3863, 0.0596, 0.3849, 0.1117, 0.375, 0.1116, 0.375, 0.06098, 0.1719, 0.7359, 0.1348, 0.6482, 0.1428, 0.6462, 0.1786, 0.7327, 0.1786, 0.7327, 0.1428, 0.6462, 0.1492, 0.6448, 0.1834, 0.7299, 0.1424, 0.612, 0.2327, 0.6094, 0.2319, 0.6164, 0.143, 0.6176, 0.143, 0.6176, 0.2319, 0.6164, 0.2311, 0.625, 0.1433, 0.625, 0.1433, 0.625, 0.2311, 0.625, 0.233, 0.6348, 0.1465, 0.6359, 0.1465, 0.6359, 0.233, 0.6348, 0.2344, 0.6423, 0.1492, 0.6448, 0.3947, 0.8552, 0.4832, 0.8577, 0.4823, 0.8652, 0.3942, 0.8641, 0.3942, 0.8641, 0.4823, 0.8652, 0.4811, 0.875, 0.3933, 0.875, 0.3933, 0.875, 0.4811, 0.875, 0.483, 0.8848, 0.3965, 0.8859, 0.3965, 0.8859, 0.483, 0.8848, 0.4844, 0.8923, 0.3992, 0.8948, 0.3992, 0.8948, 0.4334, 0.9799, 0.4286, 0.9827, 0.3928, 0.8962, 0.3928, 0.8962, 0.4286, 0.9827, 0.4219, 0.9859, 0.3848, 0.8982, 0.2366, 0.75, 0.186, 0.75, 0.1846, 0.7387, 0.2367, 0.7401, 0.2367, 0.7401, 0.1846, 0.7387, 0.1834, 0.7299, 0.237, 0.7326, 0.5666, 0.0201, 0.513, 0.01743, 0.5133, 0.009937, 0.5654, 0.01133, 0.5654, 0.01133, 0.5133, 0.009937, 0.5134, 0.0, 0.564, 0.0, 0.6109, 0.9531, 0.5232, 0.9902, 0.5212, 0.9822, 0.6077, 0.9464, 0.6077, 0.9464, 0.5212, 0.9822, 0.5198, 0.9758, 0.6049, 0.9416, 0.6008, 0.1052, 0.5666, 0.0201, 0.5714, 0.01735, 0.6072, 0.1038, 0.6072, 0.1038, 0.5714, 0.01735, 0.5781, 0.01412, 0.6152, 0.1018, 0.875, 0.6384, 0.875, 0.689, 0.8637, 0.6904, 0.8651, 0.6383, 0.8651, 0.6383, 0.8637, 0.6904, 0.8549, 0.6916, 0.8576, 0.638, 0.3992, 0.1448, 0.4334, 0.2299, 0.4286, 0.2327, 0.3928, 0.1462, 0.3928, 0.1462, 0.4286, 0.2327, 0.4219, 0.2359, 0.3848, 0.1482, 0.125, 0.6116, 0.125, 0.561, 0.1363, 0.5596, 0.1349, 0.6117, 0.1349, 0.6117, 0.1363, 0.5596, 0.1451, 0.5584, 0.1424, 0.612, 0.3924, 0.112, 0.4827, 0.1094, 0.4819, 0.1164, 0.393, 0.1176, 0.393, 0.1176, 0.4819, 0.1164, 0.4811, 0.125, 0.3933, 0.125, 0.3933, 0.125, 0.4811, 0.125, 0.483, 0.1348, 0.3965, 0.1359, 0.3965, 0.1359, 0.483, 0.1348, 0.4844, 0.1423, 0.3992, 0.1448, 0.5198, 0.2258, 0.6049, 0.1916, 0.6077, 0.1964, 0.5212, 0.2322, 0.5212, 0.2322, 0.6077, 0.1964, 0.6109, 0.2031, 0.5232, 0.2402, 0.5134, 0.25, 0.564, 0.25, 0.5654, 0.2613, 0.5133, 0.2599, 0.5133, 0.2599, 0.5654, 0.2613, 0.5666, 0.2701, 0.513, 0.2674, 0.237, 0.7326, 0.2344, 0.6423, 0.2414, 0.6431, 0.2426, 0.732, 0.2426, 0.732, 0.2414, 0.6431, 0.25, 0.6439, 0.25, 0.7317, 0.25, 0.7317, 0.25, 0.6439, 0.2602, 0.6431, 0.262, 0.732, 0.262, 0.732, 0.2602, 0.6431, 0.2679, 0.6423, 0.272, 0.7326, 0.4079, 0.7701, 0.3947, 0.8552, 0.3876, 0.8538, 0.4004, 0.7673, 0.4004, 0.7673, 0.3876, 0.8538, 0.3783, 0.8518, 0.3906, 0.7641, 0.3765, 0.75, 0.2764, 0.75, 0.2738, 0.7401, 0.3717, 0.7387, 0.3717, 0.7387, 0.2738, 0.7401, 0.272, 0.7326, 0.3677, 0.7299, 0.5173, 0.6418, 0.5198, 0.7303, 0.5109, 0.7308, 0.5098, 0.6427, 0.5098, 0.6427, 0.5109, 0.7308, 0.5, 0.7317, 0.5, 0.6439, 0.5, 0.6439, 0.5, 0.7317, 0.4903, 0.732, 0.4906, 0.6431, 0.4906, 0.6431, 0.4903, 0.732, 0.4825, 0.7326, 0.4832, 0.6423, 0.4825, 0.7674, 0.4079, 0.7701, 0.4064, 0.7613, 0.4814, 0.7599, 0.4814, 0.7599, 0.4064, 0.7613, 0.4047, 0.75, 0.4801, 0.75, 0.4801, 0.75, 0.4047, 0.75, 0.4064, 0.7387, 0.4814, 0.7401, 0.4814, 0.7401, 0.4064, 0.7387, 0.4079, 0.7299, 0.4825, 0.7326, 0.6402, 0.6052, 0.7321, 0.6077, 0.7315, 0.6152, 0.6418, 0.6141, 0.6418, 0.6141, 0.7315, 0.6152, 0.7311, 0.625, 0.6433, 0.625, 0.6433, 0.625, 0.7311, 0.625, 0.7319, 0.6344, 0.643, 0.6347, 0.643, 0.6347, 0.7319, 0.6344, 0.7327, 0.6418, 0.6424, 0.6425, 0.7673, 0.6406, 0.7698, 0.7258, 0.7609, 0.7285, 0.7598, 0.642, 0.7598, 0.642, 0.7609, 0.7285, 0.75, 0.7317, 0.75, 0.6439, 0.75, 0.6439, 0.75, 0.7317, 0.7391, 0.7308, 0.7402, 0.6427, 0.7402, 0.6427, 0.7391, 0.7308, 0.7302, 0.7303, 0.7327, 0.6418, 0.6076, 0.853, 0.6049, 0.7573, 0.6137, 0.7533, 0.6151, 0.8512, 0.6151, 0.8512, 0.6137, 0.7533, 0.625, 0.7485, 0.625, 0.8486, 0.7268, 0.7467, 0.6391, 0.7344, 0.6423, 0.7246, 0.7288, 0.7374, 0.7288, 0.7374, 0.6423, 0.7246, 0.6451, 0.7171, 0.7302, 0.7303, 0.6049, 0.7171, 0.6076, 0.6425, 0.6151, 0.6436, 0.6137, 0.7186, 0.6137, 0.7186, 0.6151, 0.6436, 0.625, 0.6449, 0.625, 0.7203, 0.625, 0.7203, 0.625, 0.6449, 0.6349, 0.6436, 0.6363, 0.7186, 0.6363, 0.7186, 0.6349, 0.6436, 0.6424, 0.6425, 0.6451, 0.7171, 0.6076, 0.888, 0.5173, 0.8906, 0.5181, 0.8836, 0.607, 0.8824, 0.607, 0.8824, 0.5181, 0.8836, 0.5189, 0.875, 0.6067, 0.875, 0.6067, 0.875, 0.5189, 0.875, 0.5181, 0.8648, 0.607, 0.863, 0.607, 0.863, 0.5181, 0.8648, 0.5173, 0.8571, 0.6076, 0.853, 0.3924, 0.397, 0.3951, 0.4927, 0.3863, 0.4967, 0.3849, 0.3988, 0.3849, 0.3988, 0.3863, 0.4967, 0.375, 0.5015, 0.375, 0.4014, 0.2732, 0.5033, 0.3609, 0.5156, 0.3577, 0.5254, 0.2712, 0.5126, 0.2712, 0.5126, 0.3577, 0.5254, 0.3549, 0.5329, 0.2698, 0.5197, 0.3951, 0.5329, 0.3924, 0.6075, 0.3849, 0.6064, 0.3863, 0.5314, 0.3863, 0.5314, 0.3849, 0.6064, 0.375, 0.6051, 0.375, 0.5297, 0.375, 0.5297, 0.375, 0.6051, 0.3651, 0.6064, 0.3637, 0.5314, 0.3637, 0.5314, 0.3651, 0.6064, 0.3576, 0.6075, 0.3549, 0.5329, 0.5921, 0.4799, 0.6053, 0.3948, 0.6124, 0.3962, 0.5996, 0.4827, 0.5996, 0.4827, 0.6124, 0.3962, 0.6217, 0.3982, 0.6094, 0.4859, 0.6235, 0.5, 0.7236, 0.5, 0.7262, 0.5099, 0.6283, 0.5113, 0.6283, 0.5113, 0.7262, 0.5099, 0.728, 0.5174, 0.6323, 0.5201, 0.5175, 0.4826, 0.5921, 0.4799, 0.5936, 0.4887, 0.5186, 0.4901, 0.5186, 0.4901, 0.5936, 0.4887, 0.5953, 0.5, 0.5199, 0.5, 0.5199, 0.5, 0.5953, 0.5, 0.5936, 0.5113, 0.5186, 0.5099, 0.5186, 0.5099, 0.5936, 0.5113, 0.5921, 0.5201, 0.5175, 0.5174, 0.4802, 0.4848, 0.4827, 0.3929, 0.4902, 0.3935, 0.4891, 0.4832, 0.4891, 0.4832, 0.4902, 0.3935, 0.5, 0.3939, 0.5, 0.4817, 0.5, 0.4817, 0.5, 0.3939, 0.5094, 0.3931, 0.5097, 0.482, 0.5097, 0.482, 0.5094, 0.3931, 0.5168, 0.3923, 0.5175, 0.4826, 0.5156, 0.3577, 0.6008, 0.3552, 0.6035, 0.3641, 0.517, 0.3652, 0.517, 0.3652, 0.6035, 0.3641, 0.6067, 0.375, 0.5189, 0.375, 0.5189, 0.375, 0.6067, 0.375, 0.6058, 0.3859, 0.5177, 0.3848, 0.5177, 0.3848, 0.6058, 0.3859, 0.6053, 0.3948, 0.5168, 0.3923, 0.513, 0.01743, 0.5156, 0.1077, 0.5086, 0.1069, 0.5074, 0.01798, 0.5074, 0.01798, 0.5086, 0.1069, 0.5, 0.1061, 0.5, 0.01835, 0.5, 0.01835, 0.5, 0.1061, 0.4902, 0.108, 0.4891, 0.02149, 0.4891, 0.02149, 0.4902, 0.108, 0.4827, 0.1094, 0.4802, 0.02418, 0.7698, 0.7258, 0.8549, 0.6916, 0.8577, 0.6964, 0.7712, 0.7322, 0.7712, 0.7322, 0.8577, 0.6964, 0.8609, 0.7031, 0.7732, 0.7402, 0.625, 0.8884, 0.625, 0.939, 0.6137, 0.9404, 0.6151, 0.8883, 0.6151, 0.8883, 0.6137, 0.9404, 0.6049, 0.9416, 0.6076, 0.888, 0.7656, 0.6077, 0.8508, 0.6052, 0.8535, 0.6141, 0.767, 0.6152, 0.767, 0.6152, 0.8535, 0.6141, 0.8567, 0.625, 0.7689, 0.625, 0.7689, 0.625, 0.8567, 0.625, 0.857, 0.6324, 0.7681, 0.6336, 0.7681, 0.6336, 0.857, 0.6324, 0.8576, 0.638, 0.7673, 0.6406, 0.6076, 0.138, 0.5173, 0.1406, 0.5181, 0.1336, 0.607, 0.1324, 0.607, 0.1324, 0.5181, 0.1336, 0.5189, 0.125, 0.6067, 0.125, 0.6067, 0.125, 0.5189, 0.125, 0.517, 0.1152, 0.6035, 0.1141, 0.6035, 0.1141, 0.517, 0.1152, 0.5156, 0.1077, 0.6008, 0.1052, 0.2698, 0.5197, 0.2673, 0.6082, 0.2598, 0.6073, 0.2609, 0.5192, 0.2609, 0.5192, 0.2598, 0.6073, 0.25, 0.6061, 0.25, 0.5183, 0.25, 0.5183, 0.25, 0.6061, 0.2402, 0.608, 0.2391, 0.5215, 0.2391, 0.5215, 0.2402, 0.608, 0.2327, 0.6094, 0.2302, 0.5242, 0.3951, 0.3084, 0.3924, 0.362, 0.3849, 0.3617, 0.3863, 0.3096, 0.3863, 0.3096, 0.3849, 0.3617, 0.375, 0.3616, 0.375, 0.311, 0.1391, 0.5469, 0.2268, 0.5098, 0.2288, 0.5178, 0.1423, 0.5536, 0.1423, 0.5536, 0.2288, 0.5178, 0.2302, 0.5242, 0.1451, 0.5584, 0.5173, 0.1406, 0.5198, 0.2258, 0.5109, 0.2285, 0.5098, 0.142, 0.5098, 0.142, 0.5109, 0.2285, 0.5, 0.2317, 0.5, 0.1439, 0.5, 0.1439, 0.5, 0.2317, 0.4926, 0.232, 0.4914, 0.1431, 0.4914, 0.1431, 0.4926, 0.232, 0.487, 0.2326, 0.4844, 0.1423, 0.4802, 0.2742, 0.3951, 0.3084, 0.3923, 0.3036, 0.4788, 0.2678, 0.4788, 0.2678, 0.3923, 0.3036, 0.3891, 0.2969, 0.4768, 0.2598, 0.4866, 0.25, 0.436, 0.25, 0.4346, 0.2387, 0.4867, 0.2401, 0.4867, 0.2401, 0.4346, 0.2387, 0.4334, 0.2299, 0.487, 0.2326, 0.513, 0.2674, 0.5156, 0.3577, 0.5086, 0.3569, 0.5074, 0.268, 0.5074, 0.268, 0.5086, 0.3569, 0.5, 0.3561, 0.5, 0.2683, 0.5, 0.2683, 0.5, 0.3561, 0.4902, 0.358, 0.4891, 0.2715, 0.4891, 0.2715, 0.4902, 0.358, 0.4827, 0.3594, 0.4802, 0.2742, 0.4827, 0.3929, 0.3924, 0.397, 0.393, 0.387, 0.4819, 0.3852, 0.4819, 0.3852, 0.393, 0.387, 0.3933, 0.375, 0.4811, 0.375, 0.4811, 0.375, 0.3933, 0.375, 0.393, 0.3676, 0.4819, 0.3664, 0.4819, 0.3664, 0.393, 0.3676, 0.3924, 0.362, 0.4827, 0.3594, 0.7321, 0.6077, 0.728, 0.5174, 0.738, 0.518, 0.7398, 0.6069, 0.7398, 0.6069, 0.738, 0.518, 0.75, 0.5183, 0.75, 0.6061, 0.75, 0.6061, 0.75, 0.5183, 0.7574, 0.518, 0.7586, 0.6069, 0.7586, 0.6069, 0.7574, 0.518, 0.763, 0.5174, 0.7656, 0.6077, 0.6008, 0.3552, 0.5666, 0.2701, 0.5714, 0.2673, 0.6072, 0.3538, 0.6072, 0.3538, 0.5714, 0.2673, 0.5781, 0.2641, 0.6152, 0.3518, 0.7634, 0.5, 0.814, 0.5, 0.8154, 0.5113, 0.7633, 0.5099, 0.7633, 0.5099, 0.8154, 0.5113, 0.8166, 0.5201, 0.763, 0.5174, 0.6049, 0.1916, 0.6076, 0.138, 0.6151, 0.1383, 0.6137, 0.1904, 0.6137, 0.1904, 0.6151, 0.1383, 0.625, 0.1384, 0.625, 0.189, 0.8281, 0.5141, 0.8652, 0.6018, 0.8572, 0.6038, 0.8214, 0.5173, 0.8214, 0.5173, 0.8572, 0.6038, 0.8508, 0.6052, 0.8166, 0.5201, 0.2673, 0.6082, 0.3576, 0.6075, 0.357, 0.6153, 0.2681, 0.6156, 0.2681, 0.6156, 0.357, 0.6153, 0.3567, 0.625, 0.2689, 0.625, 0.2689, 0.625, 0.3567, 0.625, 0.3582, 0.6359, 0.2685, 0.6348, 0.2685, 0.6348, 0.3582, 0.6359, 0.3598, 0.6448, 0.2679, 0.6423, 0.3947, 0.6448, 0.4079, 0.7299, 0.4004, 0.7327, 0.3876, 0.6462, 0.3876, 0.6462, 0.4004, 0.7327, 0.3906, 0.7359, 0.3783, 0.6482, 0.3783, 0.6482, 0.3906, 0.7359, 0.3777, 0.7327, 0.3677, 0.6462, 0.3677, 0.6462, 0.3777, 0.7327, 0.3677, 0.7299, 0.3598, 0.6448, 0.3924, 0.6075, 0.4827, 0.6082, 0.4819, 0.6156, 0.393, 0.6153, 0.393, 0.6153, 0.4819, 0.6156, 0.4811, 0.625, 0.3933, 0.625, 0.3933, 0.625, 0.4811, 0.625, 0.4823, 0.6348, 0.3942, 0.6359, 0.3942, 0.6359, 0.4823, 0.6348, 0.4832, 0.6423, 0.3947, 0.6448, 0.5198, 0.7652, 0.5173, 0.8571, 0.5098, 0.8565, 0.5109, 0.7668, 0.5109, 0.7668, 0.5098, 0.8565, 0.5, 0.8561, 0.5, 0.7683, 0.5, 0.7683, 0.5, 0.8561, 0.4906, 0.8569, 0.4903, 0.768, 0.4903, 0.768, 0.4906, 0.8569, 0.4832, 0.8577, 0.4825, 0.7674, 0.5198, 0.7303, 0.6049, 0.7171, 0.6077, 0.7246, 0.5212, 0.7374, 0.5212, 0.7374, 0.6077, 0.7246, 0.6109, 0.7344, 0.5232, 0.7467, 0.5232, 0.7467, 0.6109, 0.7344, 0.6077, 0.7473, 0.5212, 0.7573, 0.5212, 0.7573, 0.6077, 0.7473, 0.6049, 0.7573, 0.5198, 0.7652, 0.5168, 0.6077, 0.6053, 0.6052, 0.6058, 0.6141, 0.5177, 0.6152, 0.5177, 0.6152, 0.6058, 0.6141, 0.6067, 0.625, 0.5189, 0.625, 0.5189, 0.625, 0.6067, 0.625, 0.607, 0.6347, 0.5181, 0.6344, 0.5181, 0.6344, 0.607, 0.6347, 0.6076, 0.6425, 0.5173, 0.6418, 0.4802, 0.5197, 0.3951, 0.5329, 0.3923, 0.5254, 0.4788, 0.5126, 0.4788, 0.5126, 0.3923, 0.5254, 0.3891, 0.5156, 0.4768, 0.5033, 0.4768, 0.5033, 0.3891, 0.5156, 0.3923, 0.5027, 0.4788, 0.4927, 0.4788, 0.4927, 0.3923, 0.5027, 0.3951, 0.4927, 0.4802, 0.4848, 0.5175, 0.5174, 0.5168, 0.6077, 0.5094, 0.6069, 0.5097, 0.518, 0.5097, 0.518, 0.5094, 0.6069, 0.5, 0.6061, 0.5, 0.5183, 0.5, 0.5183, 0.5, 0.6061, 0.4902, 0.6073, 0.4891, 0.5192, 0.4891, 0.5192, 0.4902, 0.6073, 0.4827, 0.6082, 0.4802, 0.5197, 0.6053, 0.6052, 0.5921, 0.5201, 0.5996, 0.5173, 0.6124, 0.6038, 0.6124, 0.6038, 0.5996, 0.5173, 0.6094, 0.5141, 0.6217, 0.6018, 0.6217, 0.6018, 0.6094, 0.5141, 0.6223, 0.5173, 0.6323, 0.6038, 0.6323, 0.6038, 0.6223, 0.5173, 0.6323, 0.5201, 0.6402, 0.6052, 0.4827, 0.1094, 0.3924, 0.112, 0.3951, 0.05841, 0.4802, 0.02418])
me_cube_001.update()

# ---- objects
ob_point = bpy.data.objects.new('Point', me_cube_001)

# ---- transforms, parenting, visibility, modifiers, constraints
ob_point.location = (0.0, 0.0, 0.0)

# ---- collection membership
col_collection.objects.link(ob_point)

# ---- scene / render settings (as saved in the file)
scene.frame_start = 1; scene.frame_end = 250; scene.frame_set(1)
scene.render.engine = 'BLENDER_EEVEE_NEXT'
scene.cycles.sampling_pattern = 'TABULATED_SOBOL'
bpy.context.view_layer.update()

# ---- added for rendering (the .blend has no active camera and no usable light): camera, sun
cam_auto = bpy.data.cameras.new('AutoCamera')
cam_auto.lens = 50.0
cam_auto.sensor_width = 36.0
cam_auto.clip_end = 1000.0
ob_auto_camera = bpy.data.objects.new('AutoCamera', cam_auto)
scene.collection.objects.link(ob_auto_camera)
ob_auto_camera.location = (3.05587, -3.66704, 2.4447)
ob_auto_camera.rotation_euler = (1.09748, -7.21219e-08, 0.694738)
scene.camera = ob_auto_camera
light_auto_sun = bpy.data.lights.new('AutoSun', 'SUN')
light_auto_sun.energy = 3.0
light_auto_sun.angle = 0.0523599
ob_auto_sun = bpy.data.objects.new('AutoSun', light_auto_sun)
scene.collection.objects.link(ob_auto_sun)
ob_auto_sun.rotation_euler = (0.872665, 0.174533, 0.523599)
bpy.context.view_layer.update()
